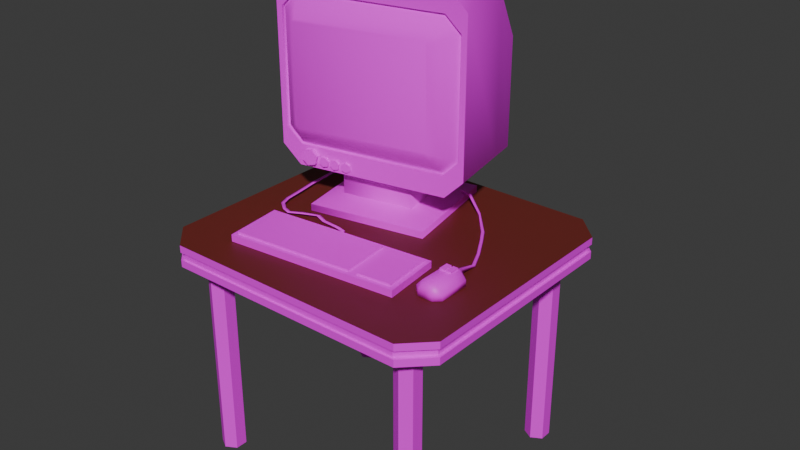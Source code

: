 # Source: CRT.blend  (saved by Blender 4.3.34; exported with 4.5.12 LTS)
import bpy
from mathutils import Matrix  # noqa: F401  (used for matrix-valued properties, if any)

bpy.ops.wm.read_factory_settings(use_empty=True)
scene = bpy.context.scene
scene.name = 'Scene'

# ---- collections
col_collection = bpy.data.collections.new('Collection'); scene.collection.children.link(col_collection)

# ---- images (referenced by path relative to the original .blend; pixels are not part of the script)
import os
ASSET_DIR = os.environ.get("B2B_ASSET_DIR", "")  # directory of the original .blend (textures are referenced by path, not embedded)
HERE = os.path.dirname(os.path.abspath(__file__))  # packed textures are extracted next to this script under _unpacked/

def load_image(name, relpath, width, height, colorspace="sRGB"):
    """Load a texture the original file referenced (path relative to the .blend, or extracted next to this script)."""
    p = next((c for c in (os.path.join(HERE, relpath), os.path.join(ASSET_DIR, relpath)) if relpath and os.path.exists(c)), "")
    if p:
        img = bpy.data.images.load(p, check_existing=True)
        img.name = name
    else:  # same state as the original file: an image datablock whose file is absent (Cycles renders it pink)
        img = bpy.data.images.new(name, width, height)
        img.source = "FILE"
        img.filepath = "//" + (relpath or name)
    img.colorspace_settings.name = colorspace
    return img
img_metal_png = load_image('Metal.png', 'Textures/Metal.png', 1024, 1024, 'sRGB')
img_wood_paneling_png = load_image('Wood Paneling.png', 'Textures/Wood Paneling.png', 1024, 1024, 'sRGB')
img_crt_png = load_image('CRT.png', 'Textures/CRT.png', 1024, 1024, 'sRGB')
img_hellish_contract_png = load_image('HELLISH CONTRACt.png', 'Textures/HELLISH CONTRACt.png', 1024, 1024, 'sRGB')

# ---- materials (node trees are filled in below, after node groups)
mat_material = bpy.data.materials.new('Material')
mat_material.alpha_threshold = 0.0
mat_material.roughness = 0.5
mat_material.line_color = (0.0, 0.0, 0.0, 1.0)
mat_material_001 = bpy.data.materials.new('Material.001')
mat_material_002 = bpy.data.materials.new('Material.002')
mat_material_003 = bpy.data.materials.new('Material.003')
mat_screen = bpy.data.materials.new('Screen')

# ---- material node trees
mat_material.use_nodes = True; mat_material.node_tree.nodes.clear()
_N = mat_material.node_tree.nodes; _L = mat_material.node_tree.links
n0 = _N.new('ShaderNodeOutputMaterial'); n0.name = 'Material Output'; n0.location = (300, 300)
n1 = _N.new('ShaderNodeBsdfPrincipled'); n1.name = 'Principled BSDF'; n1.location = (10, 300)
n1.inputs[3].default_value = 1.45
n2 = _N.new('ShaderNodeTexImage'); n2.name = 'Image Texture'; n2.location = (-280, 280)
n2.image = img_metal_png
_L.new(n1.outputs[0], n0.inputs[0])
_L.new(n2.outputs[0], n1.inputs[0])
n0.is_active_output = True
mat_material_001.use_nodes = True; mat_material_001.node_tree.nodes.clear()
_N = mat_material_001.node_tree.nodes; _L = mat_material_001.node_tree.links
n0 = _N.new('ShaderNodeBsdfPrincipled'); n0.name = 'Principled BSDF'; n0.location = (10, 300)
n1 = _N.new('ShaderNodeOutputMaterial'); n1.name = 'Material Output'; n1.location = (300, 300)
n2 = _N.new('ShaderNodeTexImage'); n2.name = 'Image Texture'; n2.location = (-280, 280)
n2.image = img_wood_paneling_png
_L.new(n0.outputs[0], n1.inputs[0])
_L.new(n2.outputs[0], n0.inputs[0])
n1.is_active_output = True
mat_material_002.use_nodes = True; mat_material_002.node_tree.nodes.clear()
_N = mat_material_002.node_tree.nodes; _L = mat_material_002.node_tree.links
n0 = _N.new('ShaderNodeBsdfPrincipled'); n0.name = 'Principled BSDF'; n0.location = (10, 300)
n0.inputs[0].default_value = (0.1504, 0.02147, 0.01475, 1.0)
n1 = _N.new('ShaderNodeOutputMaterial'); n1.name = 'Material Output'; n1.location = (300, 300)
_L.new(n0.outputs[0], n1.inputs[0])
n1.is_active_output = True
mat_material_003.use_nodes = True; mat_material_003.node_tree.nodes.clear()
_N = mat_material_003.node_tree.nodes; _L = mat_material_003.node_tree.links
n0 = _N.new('ShaderNodeBsdfPrincipled'); n0.name = 'Principled BSDF'; n0.location = (10, 300)
n1 = _N.new('ShaderNodeOutputMaterial'); n1.name = 'Material Output'; n1.location = (300, 300)
n2 = _N.new('ShaderNodeTexImage'); n2.name = 'Image Texture'; n2.location = (-280, 280)
n2.image = img_crt_png
_L.new(n0.outputs[0], n1.inputs[0])
_L.new(n2.outputs[0], n0.inputs[0])
n1.is_active_output = True
mat_screen.use_nodes = True; mat_screen.node_tree.nodes.clear()
_N = mat_screen.node_tree.nodes; _L = mat_screen.node_tree.links
n0 = _N.new('ShaderNodeBsdfPrincipled'); n0.name = 'Principled BSDF'; n0.location = (10, 300)
n0.inputs[2].default_value = 1.0
n1 = _N.new('ShaderNodeOutputMaterial'); n1.name = 'Material Output'; n1.location = (300, 300)
n2 = _N.new('ShaderNodeTexImage'); n2.name = 'Image Texture'; n2.location = (-280, 280)
n2.image = img_hellish_contract_png
_L.new(n0.outputs[0], n1.inputs[0])
_L.new(n2.outputs[0], n0.inputs[0])
n1.is_active_output = True

# ---- world
world_world = bpy.data.worlds.new('World'); scene.world = world_world
world_world.use_nodes = True; world_world.node_tree.nodes.clear()
_N = world_world.node_tree.nodes; _L = world_world.node_tree.links
n0 = _N.new('ShaderNodeOutputWorld'); n0.name = 'World Output'; n0.location = (300, 300)
n1 = _N.new('ShaderNodeBackground'); n1.name = 'Background'; n1.location = (10, 300)
n1.inputs[0].default_value = (0.05088, 0.05088, 0.05088, 1.0)
_L.new(n1.outputs[0], n0.inputs[0])
n0.is_active_output = True
world_world.color = (0.05088, 0.05088, 0.05088)
world_world.sun_shadow_jitter_overblur = 0.0

# ---- meshes
me_cube = bpy.data.meshes.new('Cube')
me_cube.from_pydata([(1.094, 0.8135, 1.67), (0.9072, 1.0, 1.67), (0.9072, 1.0, 1.51), (1.094, 0.8135, 1.51), (0.9072, -1.0, 1.67), (1.094, -0.8135, 1.67), (1.094, -0.8135, 1.51), (0.9072, -1.0, 1.51), (1.094, -0.8135, 1.563), (1.094, -0.8135, 1.617), (0.9072, -1.0, 1.617), (0.9072, -1.0, 1.563), (1.094, 0.8135, 1.617), (1.094, 0.8135, 1.563), (0.9072, 1.0, 1.563), (0.9072, 1.0, 1.617), (1.072, -0.8019, 1.564), (1.072, -0.8019, 1.616), (0.8878, -0.9857, 1.616), (0.8878, -0.9857, 1.564), (1.072, 0.8019, 1.616), (1.072, 0.8019, 1.564), (0.8878, 0.9857, 1.564), (0.8878, 0.9857, 1.616), (0.0, 1.0, 1.51), (0.0, 1.0, 1.67), (0.0, 1.0, 1.563), (0.0, 1.0, 1.617), (0.0, 0.9857, 1.564), (0.0, 0.9857, 1.616), (0.0, -1.0, 1.67), (0.0, -1.0, 1.51), (0.0, -1.0, 1.563), (0.0, -1.0, 1.617), (0.0, -0.9857, 1.564), (0.0, -0.9857, 1.616), (0.8175, 0.8297, 1.528), (0.8175, 0.8297, -0.01037), (0.8151, -0.6694, -0.01037), (0.8151, -0.6694, 1.528), (0.8921, -0.7139, -0.01037), (0.8921, -0.7139, 1.528), (0.8921, -0.8028, -0.01037), (0.8921, -0.8028, 1.528), (0.8151, -0.8473, -0.01037), (0.8151, -0.8473, 1.528), (0.7381, -0.8028, -0.01037), (0.7381, -0.8028, 1.528), (0.7381, -0.7139, -0.01037), (0.7381, -0.7139, 1.528), (0.8945, 0.7852, -0.01037), (0.8945, 0.7852, 1.528), (0.8945, 0.6962, -0.01037), (0.8945, 0.6962, 1.528), (0.8175, 0.6518, -0.01037), (0.8175, 0.6518, 1.528), (0.7404, 0.6962, -0.01037), (0.7404, 0.6962, 1.528), (0.7404, 0.7852, -0.01037), (0.7404, 0.7852, 1.528)], [], [(12, 0, 5, 9), (27, 25, 1, 15), (9, 5, 4, 10), (13, 3, 2, 14), (13, 14, 22, 21), (8, 13, 21, 16), (0, 12, 15, 1), (15, 12, 20, 23), (6, 8, 11, 7), (27, 15, 23, 29), (24, 26, 14, 2), (3, 13, 8, 6), (20, 21, 22, 23), (16, 17, 18, 19), (28, 29, 23, 22), (21, 20, 17, 16), (12, 9, 17, 20), (11, 8, 16, 19), (32, 11, 19, 34), (9, 10, 18, 17), (14, 26, 28, 22), (10, 33, 35, 18), (19, 18, 35, 34), (7, 11, 32, 31), (10, 4, 30, 33), (4, 5, 0, 1), (30, 4, 1, 25), (2, 3, 6, 7), (24, 2, 7, 31), (51, 36, 59, 57, 55, 53), (38, 39, 41, 40), (54, 55, 57, 56), (40, 41, 43, 42), (37, 50, 52, 54, 56, 58), (52, 53, 55, 54), (42, 43, 45, 44), (58, 59, 36, 37), (50, 51, 53, 52), (44, 45, 47, 46), (41, 39, 49, 47, 45, 43), (37, 36, 51, 50), (46, 47, 49, 48), (56, 57, 59, 58), (48, 49, 39, 38), (38, 40, 42, 44, 46, 48)])
me_cube.polygons.foreach_set('material_index', [1, 1, 1, 1, 1, 1, 1, 1, 1, 1, 1, 1, 0, 0, 0, 0, 1, 1, 1, 1, 1, 1, 0, 1, 1, 2, 2, 1, 1, 1, 1, 1, 1, 1, 1, 1, 1, 1, 1, 1, 1, 1, 1, 1, 1])
_k = set([(0, 1), (0, 5), (1, 25), (2, 3), (2, 24), (3, 6), (4, 5), (4, 30), (6, 7), (7, 31), (8, 11), (8, 13), (9, 10), (9, 12), (10, 33), (11, 32), (12, 15), (13, 14), (14, 26), (15, 27), (16, 19), (16, 21), (17, 18), (17, 20), (18, 35), (19, 34), (20, 23), (21, 22), (22, 28), (23, 29)])
me_cube.attributes.new('sharp_edge', 'BOOLEAN', 'EDGE').data.foreach_set('value', [ (min(e.vertices), max(e.vertices)) in _k for e in me_cube.edges])
_uv = me_cube.uv_layers.new(name='UVMap')
_uv.uv.foreach_set('vector', [0.5417, 0.7733, 0.625, 0.7733, 0.625, 0.9767, 0.5417, 0.9767, 0.5417, 0.625, 0.625, 0.625, 0.625, 0.7349, 0.5417, 0.7349, 0.5417, 0.0, 0.625, 0.0, 0.625, 0.01507, 0.5417, 0.01507, 0.4583, 0.7733, 0.375, 0.7733, 0.375, 0.7349, 0.4583, 0.7349, 0.4583, 0.7733, 0.4583, 0.7349, 0.4583, 0.7349, 0.4583, 0.7733, 0.4583, 0.9767, 0.4583, 0.7733, 0.4583, 0.7733, 0.4583, 0.9767, 0.625, 0.7733, 0.5417, 0.7733, 0.5417, 0.7349, 0.625, 0.7349, 0.5417, 0.7349, 0.5417, 0.7733, 0.5417, 0.7733, 0.5417, 0.7349, 0.375, 0.0, 0.4583, 0.0, 0.4583, 0.01507, 0.375, 0.01507, 0.5417, 0.625, 0.5417, 0.7349, 0.5417, 0.7349, 0.5417, 0.625, 0.375, 0.625, 0.4583, 0.625, 0.4583, 0.7349, 0.375, 0.7349, 0.375, 0.7733, 0.4583, 0.7733, 0.4583, 0.9767, 0.375, 0.9767, 0.5417, 0.7733, 0.4583, 0.7733, 0.4583, 0.7349, 0.5417, 0.7349, 0.4583, 0.0, 0.5417, 0.0, 0.5417, 0.01507, 0.4583, 0.01507, 0.4583, 0.625, 0.5417, 0.625, 0.5417, 0.7349, 0.4583, 0.7349, 0.4583, 0.7733, 0.5417, 0.7733, 0.5417, 0.9767, 0.4583, 0.9767, 0.5417, 0.7733, 0.5417, 0.9767, 0.5417, 0.9767, 0.5417, 0.7733, 0.4583, 0.01507, 0.4583, 0.0, 0.4583, 0.0, 0.4583, 0.01507, 0.4583, 0.125, 0.4583, 0.01507, 0.4583, 0.01507, 0.4583, 0.125, 0.5417, 0.0, 0.5417, 0.01507, 0.5417, 0.01507, 0.5417, 0.0, 0.4583, 0.7349, 0.4583, 0.625, 0.4583, 0.625, 0.4583, 0.7349, 0.5417, 0.01507, 0.5417, 0.125, 0.5417, 0.125, 0.5417, 0.01507, 0.4583, 0.01507, 0.5417, 0.01507, 0.5417, 0.125, 0.4583, 0.125, 0.375, 0.01507, 0.4583, 0.01507, 0.4583, 0.125, 0.375, 0.125, 0.5417, 0.01507, 0.625, 0.01507, 0.625, 0.125, 0.5417, 0.125, 0.0, 0.0, 0.0, 0.0, 0.0, 0.0, 0.0, 0.0, 0.0, 0.0, 0.0, 0.0, 0.0, 0.0, 0.0, 0.0, 0.0, 0.0, 0.0, 0.0, 0.0, 0.0, 0.0, 0.0, 0.0, 0.0, 0.0, 0.0, 0.0, 0.0, 0.0, 0.0, 0.4578, 0.37, 0.25, 0.49, 0.04215, 0.37, 0.04215, 0.13, 0.25, 0.01, 0.4578, 0.13, 1.0, 0.5, 1.0, 1.0, 0.8333, 1.0, 0.8333, 0.5, 0.5, 0.5, 0.5, 1.0, 0.3333, 1.0, 0.3333, 0.5, 0.8333, 0.5, 0.8333, 1.0, 0.6667, 1.0, 0.6667, 0.5, 0.75, 0.49, 0.9578, 0.37, 0.9578, 0.13, 0.75, 0.01, 0.5422, 0.13, 0.5422, 0.37, 0.6667, 0.5, 0.6667, 1.0, 0.5, 1.0, 0.5, 0.5, 0.6667, 0.5, 0.6667, 1.0, 0.5, 1.0, 0.5, 0.5, 0.1667, 0.5, 0.1667, 1.0, -8.941e-08, 1.0, -8.941e-08, 0.5, 0.8333, 0.5, 0.8333, 1.0, 0.6667, 1.0, 0.6667, 0.5, 0.5, 0.5, 0.5, 1.0, 0.3333, 1.0, 0.3333, 0.5, 0.4578, 0.37, 0.25, 0.49, 0.04215, 0.37, 0.04215, 0.13, 0.25, 0.01, 0.4578, 0.13, 1.0, 0.5, 1.0, 1.0, 0.8333, 1.0, 0.8333, 0.5, 0.3333, 0.5, 0.3333, 1.0, 0.1667, 1.0, 0.1667, 0.5, 0.3333, 0.5, 0.3333, 1.0, 0.1667, 1.0, 0.1667, 0.5, 0.1667, 0.5, 0.1667, 1.0, -8.941e-08, 1.0, -8.941e-08, 0.5, 0.75, 0.49, 0.9578, 0.37, 0.9578, 0.13, 0.75, 0.01, 0.5422, 0.13, 0.5422, 0.37])
me_cube.materials.append(mat_material)
me_cube.materials.append(mat_material_001)
me_cube.materials.append(mat_material_002)
me_cube.use_mirror_vertex_groups = False
me_cube.update()
me_cube_001 = bpy.data.meshes.new('Cube.001')
me_cube_001.from_pydata([(-0.3822, 0.2216, 1.969), (-0.7453, 0.8413, 2.118), (-0.67, 1.196, 2.747), (-0.06772, 0.2812, 1.969), (0.04344, 0.9908, 2.118), (-0.1563, 1.293, 2.747), (-0.4388, 0.52, 1.969), (-0.1243, 0.5796, 1.969), (-0.4388, 0.52, 1.912), (-0.3822, 0.2216, 1.912), (-0.06772, 0.2812, 1.912), (-0.1243, 0.5796, 1.912), (-0.5596, 0.5977, 1.912), (-0.4662, 0.105, 1.912), (0.05309, 0.2034, 1.912), (-0.0403, 0.6962, 1.912), (-0.5596, 0.5977, 1.78), (-0.4662, 0.105, 1.78), (0.05309, 0.2034, 1.78), (-0.0403, 0.6962, 1.78), (-0.757, 0.7248, 1.723), (-0.6034, -0.08545, 1.723), (0.2505, 0.07639, 1.723), (0.09692, 0.8866, 1.723), (-0.757, 0.7248, 1.672), (-0.6034, -0.08545, 1.672), (0.2505, 0.07639, 1.672), (0.09692, 0.8866, 1.672), (-0.7151, -0.03611, 3.183), (-0.8242, -0.05679, 3.072), (0.4455, 0.1838, 3.072), (0.3364, 0.1632, 3.183), (-0.9912, 0.6099, 2.881), (-0.8591, 0.6349, 3.015), (0.2249, 0.8404, 3.015), (0.357, 0.8654, 2.881), (-0.8591, 0.6349, 1.969), (-0.9912, 0.6099, 2.103), (-0.7995, 0.6808, 1.997), (-0.8242, -0.05679, 2.235), (-0.7405, 0.008816, 1.969), (-0.7151, -0.03611, 2.124), (0.3435, 0.2143, 1.969), (0.4455, 0.1838, 2.235), (0.3364, 0.1632, 2.124), (0.357, 0.8654, 2.103), (0.2249, 0.8404, 1.969), (0.1525, 0.8613, 1.997), (-0.7314, -0.0392, 1.969), (-0.8635, -0.06423, 2.103), (0.4847, 0.1913, 2.103), (0.3526, 0.1662, 1.969), (0.3526, 0.1662, 3.341), (0.4847, 0.1913, 3.207), (-0.8635, -0.06423, 3.207), (-0.7314, -0.0392, 3.341), (-0.6571, -0.122, 2.281), (-0.6762, -0.1256, 2.3), (0.286, 0.05675, 2.3), (0.267, 0.05314, 2.281), (0.267, 0.05314, 3.027), (0.286, 0.05675, 3.007), (-0.6762, -0.1256, 3.007), (-0.6571, -0.122, 3.027), (-0.7208, -0.006033, 2.124), (-0.8299, -0.02671, 2.235), (0.4398, 0.2139, 2.235), (0.3307, 0.1932, 2.124), (0.3307, 0.1932, 3.183), (0.4398, 0.2139, 3.072), (-0.8299, -0.02671, 3.072), (-0.7208, -0.006033, 3.183), (-0.7007, -0.04954, 2.173), (-0.7808, -0.06355, 2.256), (0.3906, 0.1585, 2.256), (0.3103, 0.1432, 2.174), (0.3103, 0.1432, 3.133), (0.3913, 0.1574, 3.052), (-0.7808, -0.06355, 3.051), (-0.7007, -0.04954, 3.134), (-0.6795, -0.08819, 2.226), (-0.7295, -0.09651, 2.277), (0.3394, 0.1061, 2.277), (0.2891, 0.09654, 2.226), (0.2891, 0.09654, 3.081), (0.3401, 0.105, 3.03), (-0.7295, -0.09651, 3.03), (-0.6795, -0.08819, 3.081), (-0.1563, 1.293, 2.225), (-0.67, 1.196, 2.225), (0.04732, 0.9703, 2.144), (-0.7414, 0.8208, 2.144), (-0.7956, 0.6603, 2.022), (0.1564, 0.8408, 2.022), (-0.5215, -0.01832, 2.066), (-0.5405, 0.05228, 2.066), (-0.6451, 0.06133, 2.107), (-0.6146, -0.05236, 2.107), (-0.6049, 0.07211, 2.065), (-0.5744, -0.04159, 2.065), (-0.6196, 0.06816, 2.008), (-0.5892, -0.04554, 2.008), (-0.6745, 0.05345, 1.993), (-0.6441, -0.06025, 1.993), (-0.7147, 0.04268, 2.035), (-0.6843, -0.07102, 2.035), (-0.7, 0.04662, 2.092), (-0.6696, -0.06708, 2.092), (-0.5155, 0.05897, 2.04), (-0.4966, -0.01163, 2.04), (-0.5246, 0.05652, 2.005), (-0.5057, -0.01408, 2.005), (-0.5587, 0.04739, 1.996), (-0.5398, -0.02321, 1.996), (-0.5837, 0.0407, 2.021), (-0.5648, -0.0299, 2.021), (-0.5746, 0.04315, 2.057), (-0.5556, -0.02746, 2.057), (-0.4408, -0.001846, 2.061), (-0.4597, 0.06876, 2.061), (-0.4348, 0.07544, 2.036), (-0.4158, 0.004842, 2.036), (-0.4439, 0.073, 2.0), (-0.425, 0.002394, 2.0), (-0.478, 0.06386, 1.991), (-0.4591, -0.006743, 1.991), (-0.503, 0.05717, 2.017), (-0.484, -0.01343, 2.017), (-0.4938, 0.05962, 2.052), (-0.4749, -0.01098, 2.052), (-0.3665, 0.01224, 2.059), (-0.3868, 0.0824, 2.062), (-0.3557, 0.09197, 2.045), (-0.3353, 0.0218, 2.043), (-0.3542, 0.0936, 2.009), (-0.3338, 0.02343, 2.006), (-0.3838, 0.08565, 1.989), (-0.3634, 0.01549, 1.987), (-0.4149, 0.07609, 2.005), (-0.3945, 0.00592, 2.003), (-0.4164, 0.07446, 2.042), (-0.3961, 0.004294, 2.04), (-0.4223, 0.4327, 1.969), (-0.1077, 0.4924, 1.969), (-0.4223, 0.4327, 1.912), (-0.1077, 0.4924, 1.912), (-0.5323, 0.4537, 1.912), (-0.013, 0.5521, 1.912), (-0.5323, 0.4537, 1.78), (-0.013, 0.5521, 1.78), (-0.7121, 0.4879, 1.723), (0.1418, 0.6497, 1.723), (-0.7121, 0.4879, 1.672), (0.1418, 0.6497, 1.672), (-0.8244, 0.4519, 1.969), (-0.9539, 0.4128, 2.103), (0.2622, 0.6433, 3.341), (0.3943, 0.6683, 3.207), (-0.8218, 0.4378, 3.341), (-0.9539, 0.4128, 3.207), (0.2596, 0.6573, 1.969), (0.3943, 0.6683, 2.103), (-0.6846, -0.7474, 1.672), (0.5826, -0.6267, 1.672), (-0.7297, -0.3128, 1.672), (0.5374, -0.1921, 1.672), (-0.7297, -0.3128, 1.723), (-0.6846, -0.7474, 1.723), (0.5826, -0.6267, 1.723), (0.5374, -0.1921, 1.723), (0.2683, -0.6566, 1.672), (0.2232, -0.222, 1.672), (0.2683, -0.6566, 1.723), (0.2232, -0.222, 1.723), (0.2584, -0.2509, 1.723), (0.5088, -0.227, 1.723), (0.5473, -0.5978, 1.723), (0.2969, -0.6217, 1.723), (-0.6945, -0.3416, 1.723), (0.1945, -0.257, 1.723), (0.233, -0.6278, 1.723), (-0.656, -0.7124, 1.723), (0.5088, -0.227, 1.739), (0.2584, -0.2509, 1.739), (0.2969, -0.6217, 1.739), (0.5473, -0.5978, 1.739), (0.1945, -0.257, 1.739), (-0.6945, -0.3416, 1.739), (-0.656, -0.7124, 1.739), (0.233, -0.6278, 1.739), (0.6828, -0.5066, 1.713), (0.6356, -0.4638, 1.713), (0.6828, -0.1903, 1.713), (0.6356, -0.2331, 1.713), (0.7899, -0.5066, 1.713), (0.837, -0.4638, 1.713), (0.7899, -0.1903, 1.713), (0.837, -0.2331, 1.713), (0.771, -0.5066, 1.74), (0.7867, -0.4638, 1.768), (0.771, -0.1903, 1.74), (0.7867, -0.2331, 1.768), (0.7017, -0.5066, 1.74), (0.686, -0.4638, 1.768), (0.7017, -0.1903, 1.74), (0.686, -0.2331, 1.768), (0.7363, -0.1903, 1.713), (0.7363, -0.5066, 1.713), (0.7363, -0.4638, 1.768), (0.7363, -0.5066, 1.74), (0.7363, -0.2331, 1.768), (0.7363, -0.1903, 1.74), (0.686, -0.3167, 1.768), (0.6356, -0.3167, 1.713), (0.837, -0.3167, 1.713), (0.7867, -0.3167, 1.768), (0.7363, -0.3167, 1.768), (0.7298, -0.3102, 1.768), (0.7298, -0.2396, 1.768), (0.6925, -0.2396, 1.768), (0.6925, -0.3102, 1.768), (0.7802, -0.3102, 1.768), (0.7802, -0.2396, 1.768), (0.7429, -0.2396, 1.768), (0.7429, -0.3102, 1.768), (0.7298, -0.2396, 1.781), (0.7298, -0.3102, 1.781), (0.6925, -0.3102, 1.781), (0.6925, -0.2396, 1.781), (0.7802, -0.2396, 1.781), (0.7802, -0.3102, 1.781), (0.7429, -0.3102, 1.781), (0.7429, -0.2396, 1.781), (0.7363, -0.1642, 1.708), (0.757, -0.1642, 1.708), (0.7497, -0.1642, 1.726), (0.7363, -0.1642, 1.726), (0.7229, -0.1642, 1.726), (0.7156, -0.1642, 1.708), (0.7253, -0.007614, 1.67), (0.7375, -5.709e-05, 1.67), (0.7332, -0.002725, 1.682), (0.7253, -0.007614, 1.682), (0.7174, -0.0125, 1.682), (0.7131, -0.01517, 1.67), (0.6591, 0.1359, 1.668), (0.6701, 0.1427, 1.668), (0.6662, 0.1403, 1.679), (0.6591, 0.1359, 1.679), (0.652, 0.1315, 1.679), (0.6481, 0.1291, 1.668), (0.569, 0.2938, 1.67), (0.5802, 0.3007, 1.67), (0.5763, 0.2983, 1.682), (0.569, 0.2938, 1.682), (0.5618, 0.2893, 1.682), (0.5578, 0.2869, 1.67), (0.5023, 0.4015, 1.671), (0.514, 0.4087, 1.671), (0.5099, 0.4062, 1.683), (0.5023, 0.4015, 1.683), (0.4948, 0.3968, 1.683), (0.4907, 0.3943, 1.671), (0.3319, 0.6008, 1.671), (0.3306, 0.615, 1.671), (0.3311, 0.61, 1.683), (0.3319, 0.6008, 1.683), (0.3328, 0.5916, 1.683), (0.3332, 0.5866, 1.671), (0.1667, 0.7067, 1.736), (0.17, 0.7191, 1.736), (0.1688, 0.7147, 1.747), (0.1667, 0.7067, 1.747), (0.1645, 0.6986, 1.747), (0.1634, 0.6942, 1.736), (-0.1866, 0.7802, 1.717), (-0.1837, 0.7915, 1.717), (-0.1847, 0.7875, 1.727), (-0.1866, 0.7802, 1.727), (-0.1886, 0.773, 1.727), (-0.1896, 0.769, 1.717), (-0.208, -0.2631, 1.691), (-0.145, -0.2571, 1.691), (-0.145, -0.2571, 1.705), (-0.208, -0.2631, 1.705), (-0.166, -0.2392, 1.695), (-0.1908, -0.2416, 1.695), (-0.1908, -0.2416, 1.701), (-0.166, -0.2392, 1.701), (-0.183, -0.202, 1.695), (-0.1952, -0.2238, 1.695), (-0.1952, -0.2238, 1.701), (-0.183, -0.202, 1.701), (-0.2538, -0.184, 1.695), (-0.266, -0.2057, 1.695), (-0.266, -0.2057, 1.701), (-0.2538, -0.184, 1.701), (-0.3807, -0.1747, 1.695), (-0.3929, -0.1965, 1.695), (-0.3929, -0.1965, 1.701), (-0.3807, -0.1747, 1.701), (-0.467, -0.1381, 1.695), (-0.4792, -0.1598, 1.695), (-0.4792, -0.1598, 1.701), (-0.467, -0.1381, 1.701), (-0.5911, -0.1798, 1.695), (-0.5805, -0.2023, 1.695), (-0.5805, -0.2023, 1.701), (-0.5911, -0.1798, 1.701), (-0.6646, -0.2251, 1.695), (-0.6675, -0.2499, 1.695), (-0.6675, -0.2499, 1.701), (-0.6646, -0.2251, 1.701), (-0.7239, -0.2068, 1.695), (-0.7316, -0.2305, 1.695), (-0.7316, -0.2305, 1.701), (-0.7239, -0.2068, 1.701), (-0.7884, -0.1565, 1.695), (-0.808, -0.1718, 1.695), (-0.808, -0.1718, 1.701), (-0.7884, -0.1565, 1.701), (-0.8141, -0.08586, 1.695), (-0.8383, -0.09209, 1.695), (-0.8383, -0.09209, 1.701), (-0.8141, -0.08586, 1.701), (-0.8324, 0.05419, 1.695), (-0.8566, 0.04796, 1.695), (-0.8566, 0.04796, 1.701), (-0.8324, 0.05419, 1.701), (-0.8556, 0.2031, 1.695), (-0.8805, 0.2045, 1.695), (-0.8805, 0.2045, 1.701), (-0.8556, 0.2031, 1.701), (-0.8718, 0.4312, 1.695), (-0.8967, 0.4326, 1.695), (-0.8967, 0.4326, 1.701), (-0.8718, 0.4312, 1.701), (-0.8214, 0.6563, 1.695), (-0.8456, 0.6624, 1.695), (-0.8456, 0.6624, 1.701), (-0.8214, 0.6563, 1.701), (-0.745, 0.749, 1.695), (-0.764, 0.7651, 1.695), (-0.764, 0.7651, 1.701), (-0.745, 0.749, 1.701), (-0.6115, 0.7708, 1.695), (-0.6183, 0.7948, 1.695), (-0.6183, 0.7948, 1.701), (-0.6115, 0.7708, 1.701), (0.6828, -0.5066, 1.668), (0.6356, -0.4638, 1.668), (0.6828, -0.1903, 1.668), (0.6356, -0.2331, 1.668), (0.7899, -0.5066, 1.668), (0.837, -0.4638, 1.668), (0.7899, -0.1903, 1.668), (0.837, -0.2331, 1.668), (0.7363, -0.1903, 1.668), (0.7363, -0.2331, 1.668), (0.7363, -0.4638, 1.668), (0.7363, -0.5066, 1.668), (0.6356, -0.3167, 1.668), (0.837, -0.3167, 1.668), (0.7363, -0.3167, 1.668)], [], [(88, 5, 35, 45), (89, 2, 5, 88), (5, 2, 33, 34), (156, 158, 55, 52), (143, 3, 10, 145), (161, 157, 53, 50), (89, 37, 32, 2), (7, 6, 36, 46), (142, 0, 40, 154), (44, 43, 66, 67), (4, 47, 93, 90), (143, 7, 46, 160), (0, 3, 42, 51, 48, 40), (8, 11, 15, 12), (142, 6, 8, 144), (6, 7, 11, 8), (3, 0, 9, 10), (14, 13, 17, 18), (10, 9, 13, 14), (145, 10, 14, 147), (144, 8, 12, 146), (149, 18, 22, 151), (147, 14, 18, 149), (146, 12, 16, 148), (12, 15, 19, 16), (20, 23, 27, 24), (148, 16, 20, 150), (16, 19, 23, 20), (18, 17, 21, 22), (152, 153, 26, 25), (22, 21, 25, 26), (151, 22, 26, 153), (150, 20, 24, 152), (32, 33, 2), (34, 35, 5), (36, 37, 89), (49, 40, 48), (42, 50, 51), (45, 46, 88), (154, 40, 49, 155), (156, 52, 53, 157), (158, 33, 32, 159), (160, 46, 45, 161), (155, 159, 32, 37), (41, 39, 49, 48), (43, 44, 51, 50), (31, 30, 53, 52), (29, 28, 55, 54), (39, 29, 54, 49), (44, 41, 48, 51), (30, 43, 50, 53), (28, 31, 52, 55), (59, 58, 61, 60, 63, 62, 57, 56), (43, 30, 69, 66), (29, 39, 65, 70), (30, 31, 68, 69), (39, 41, 64, 65), (31, 28, 71, 68), (41, 44, 67, 64), (28, 29, 70, 71), (72, 73, 65, 64), (74, 75, 67, 66), (76, 77, 69, 68), (78, 79, 71, 70), (73, 78, 70, 65), (75, 72, 64, 67), (77, 74, 66, 69), (79, 76, 68, 71), (80, 81, 73, 72), (82, 83, 75, 74), (84, 85, 77, 76), (86, 87, 79, 78), (81, 86, 78, 73), (83, 80, 72, 75), (85, 82, 74, 77), (87, 84, 76, 79), (56, 57, 81, 80), (58, 59, 83, 82), (60, 61, 85, 84), (62, 63, 87, 86), (57, 62, 86, 81), (59, 56, 80, 83), (61, 58, 82, 85), (63, 60, 84, 87), (4, 1, 89, 88), (1, 38, 36, 89), (47, 4, 88, 46), (38, 47, 46, 36), (91, 90, 93, 92), (1, 4, 90, 91), (47, 38, 92, 93), (38, 1, 91, 92), (124, 125, 127, 126), (109, 94, 117, 115, 113, 111), (96, 97, 99, 98), (119, 120, 122, 124, 126, 128), (112, 113, 115, 114), (98, 99, 101, 100), (95, 108, 110, 112, 114, 116), (110, 111, 113, 112), (100, 101, 103, 102), (116, 117, 94, 95), (108, 109, 111, 110), (102, 103, 105, 104), (99, 97, 107, 105, 103, 101), (95, 94, 109, 108), (104, 105, 107, 106), (121, 118, 129, 127, 125, 123), (114, 115, 117, 116), (106, 107, 97, 96), (96, 98, 100, 102, 104, 106), (122, 123, 125, 124), (128, 129, 118, 119), (120, 121, 123, 122), (119, 118, 121, 120), (126, 127, 129, 128), (136, 137, 139, 138), (131, 132, 134, 136, 138, 140), (133, 130, 141, 139, 137, 135), (134, 135, 137, 136), (140, 141, 130, 131), (132, 133, 135, 134), (131, 130, 133, 132), (138, 139, 141, 140), (49, 54, 159, 155), (42, 160, 161, 50), (55, 158, 159, 54), (34, 156, 157, 35), (36, 154, 155, 37), (21, 150, 152, 25), (23, 151, 153, 27), (24, 27, 153, 152), (17, 148, 150, 21), (13, 146, 148, 17), (15, 147, 149, 19), (19, 149, 151, 23), (9, 144, 146, 13), (11, 145, 147, 15), (0, 142, 144, 9), (3, 143, 160, 42), (6, 142, 154, 36), (45, 35, 157, 161), (7, 143, 145, 11), (34, 33, 158, 156), (171, 165, 163, 170), (176, 185, 184, 177), (165, 169, 168, 163), (162, 167, 166, 164), (171, 173, 169, 165), (170, 172, 167, 162), (163, 168, 172, 170), (282, 285, 288, 283), (181, 188, 187, 178), (164, 171, 170, 162), (173, 174, 175, 169), (169, 175, 176, 168), (168, 176, 177, 172), (172, 177, 174, 173), (166, 178, 179, 173), (173, 179, 180, 172), (172, 180, 181, 167), (167, 181, 178, 166), (183, 184, 185, 182), (187, 188, 189, 186), (177, 184, 183, 174), (179, 186, 189, 180), (178, 187, 186, 179), (175, 182, 185, 176), (180, 189, 188, 181), (174, 183, 182, 175), (214, 197, 201, 215), (207, 194, 198, 209), (222, 223, 232, 229), (192, 204, 237, 238), (190, 191, 350, 349), (194, 207, 360, 353), (207, 190, 349, 360), (195, 199, 198, 194), (201, 197, 196, 200), (208, 203, 202, 209), (210, 201, 200, 211), (203, 191, 190, 202), (193, 205, 204, 192), (212, 205, 193, 213), (205, 210, 211, 204), (199, 208, 209, 198), (193, 192, 351, 352), (195, 194, 353, 354), (214, 195, 354, 362), (196, 206, 233, 234), (220, 217, 226, 227), (190, 207, 209, 202), (199, 215, 216, 208), (196, 197, 356, 355), (203, 212, 213, 191), (197, 214, 362, 356), (208, 216, 212, 203), (195, 214, 215, 199), (216, 210, 218, 217), (210, 205, 219, 218), (205, 212, 220, 219), (212, 216, 217, 220), (215, 201, 222, 221), (201, 210, 223, 222), (210, 216, 224, 223), (216, 215, 221, 224), (226, 225, 228, 227), (230, 229, 232, 231), (221, 222, 229, 230), (218, 219, 228, 225), (223, 224, 231, 232), (217, 218, 225, 226), (224, 221, 230, 231), (219, 220, 227, 228), (238, 237, 243, 244), (236, 235, 241, 242), (204, 211, 236, 237), (206, 192, 238, 233), (211, 200, 235, 236), (200, 196, 234, 235), (243, 242, 248, 249), (239, 244, 250, 245), (235, 234, 240, 241), (233, 238, 244, 239), (237, 236, 242, 243), (234, 233, 239, 240), (247, 246, 252, 253), (250, 249, 255, 256), (240, 239, 245, 246), (242, 241, 247, 248), (244, 243, 249, 250), (241, 240, 246, 247), (252, 251, 257, 258), (255, 254, 260, 261), (245, 250, 256, 251), (249, 248, 254, 255), (246, 245, 251, 252), (248, 247, 253, 254), (257, 262, 268, 263), (259, 258, 264, 265), (254, 253, 259, 260), (256, 255, 261, 262), (253, 252, 258, 259), (251, 256, 262, 257), (266, 265, 271, 272), (264, 263, 269, 270), (261, 260, 266, 267), (258, 257, 263, 264), (260, 259, 265, 266), (262, 261, 267, 268), (273, 272, 278, 279), (269, 274, 280, 275), (268, 267, 273, 274), (265, 264, 270, 271), (263, 268, 274, 269), (267, 266, 272, 273), (275, 280, 279, 278), (276, 275, 278, 277), (270, 269, 275, 276), (272, 271, 277, 278), (274, 273, 279, 280), (271, 270, 276, 277), (164, 281, 282, 171), (171, 282, 283, 173), (173, 283, 284, 166), (166, 284, 281, 164), (286, 290, 289, 285), (281, 286, 285, 282), (283, 288, 287, 284), (284, 287, 286, 281), (292, 296, 295, 291), (288, 292, 291, 287), (287, 291, 290, 286), (285, 289, 292, 288), (293, 297, 300, 296), (291, 295, 294, 290), (289, 293, 296, 292), (290, 294, 293, 289), (300, 304, 303, 299), (294, 298, 297, 293), (296, 300, 299, 295), (295, 299, 298, 294), (303, 307, 306, 302), (299, 303, 302, 298), (297, 301, 304, 300), (298, 302, 301, 297), (305, 309, 312, 308), (301, 305, 308, 304), (302, 306, 305, 301), (304, 308, 307, 303), (312, 316, 315, 311), (306, 310, 309, 305), (308, 312, 311, 307), (307, 311, 310, 306), (313, 317, 320, 316), (311, 315, 314, 310), (309, 313, 316, 312), (310, 314, 313, 309), (317, 321, 324, 320), (314, 318, 317, 313), (316, 320, 319, 315), (315, 319, 318, 314), (324, 328, 327, 323), (318, 322, 321, 317), (320, 324, 323, 319), (319, 323, 322, 318), (325, 329, 332, 328), (323, 327, 326, 322), (321, 325, 328, 324), (322, 326, 325, 321), (330, 334, 333, 329), (326, 330, 329, 325), (328, 332, 331, 327), (327, 331, 330, 326), (336, 340, 339, 335), (332, 336, 335, 331), (331, 335, 334, 330), (329, 333, 336, 332), (337, 341, 344, 340), (335, 339, 338, 334), (333, 337, 340, 336), (334, 338, 337, 333), (344, 348, 347, 343), (338, 342, 341, 337), (340, 344, 343, 339), (339, 343, 342, 338), (346, 347, 348, 345), (343, 347, 346, 342), (341, 345, 348, 344), (342, 346, 345, 341), (363, 358, 356, 362), (357, 355, 356, 358), (359, 354, 353, 360), (350, 359, 360, 349), (351, 357, 358, 352), (361, 352, 358, 363), (350, 361, 363, 359), (359, 363, 362, 354), (213, 193, 352, 361), (192, 206, 357, 351), (206, 196, 355, 357), (191, 213, 361, 350)])
me_cube_001.polygons.foreach_set('use_smooth', [1, 1, 1, 1, 1, 1, 1, 1, 1, 1, 1, 1, 1, 1, 1, 1, 1, 1, 1, 1, 1, 1, 1, 1, 1, 1, 1, 1, 1, 1, 1, 1, 1, 1, 1, 1, 1, 1, 1, 1, 1, 1, 1, 1, 1, 1, 1, 1, 1, 1, 1, 1, 1, 1, 1, 1, 1, 1, 1, 1, 1, 1, 1, 1, 1, 1, 1, 1, 1, 1, 1, 1, 1, 1, 1, 1, 1, 1, 1, 1, 1, 1, 1, 1, 1, 1, 1, 1, 1, 1, 1, 1, 0, 0, 0, 0, 0, 0, 0, 0, 0, 0, 0, 0, 0, 0, 0, 0, 0, 0, 0, 0, 0, 0, 0, 0, 0, 0, 0, 0, 0, 0, 0, 0, 1, 1, 1, 1, 1, 1, 1, 1, 1, 1, 1, 1, 1, 1, 1, 1, 1, 1, 1, 1, 1, 1, 1, 1, 1, 1, 1, 1, 1, 1, 1, 1, 1, 1, 1, 1, 1, 1, 1, 1, 1, 1, 1, 1, 1, 1, 1, 1, 1, 1, 1, 1, 1, 1, 1, 1, 1, 1, 1, 1, 1, 1, 1, 1, 1, 1, 1, 1, 1, 1, 1, 1, 1, 1, 1, 1, 1, 1, 1, 1, 1, 1, 1, 1, 1, 1, 1, 1, 1, 1, 1, 1, 1, 1, 1, 1, 1, 1, 1, 1, 1, 1, 1, 1, 1, 1, 1, 1, 1, 1, 1, 1, 1, 1, 1, 1, 1, 1, 1, 1, 1, 1, 1, 1, 1, 1, 1, 1, 1, 1, 1, 1, 1, 1, 1, 1, 1, 1, 1, 1, 1, 1, 1, 1, 1, 1, 1, 1, 1, 1, 1, 1, 1, 1, 1, 1, 1, 1, 1, 1, 1, 1, 1, 1, 1, 1, 1, 1, 1, 1, 1, 1, 1, 1, 1, 1, 1, 1, 1, 1, 1, 1, 1, 1, 1, 1, 1, 1, 1, 1, 1, 1, 1, 1, 1, 1, 1, 1, 1, 1, 1, 1, 1, 1, 1, 1, 1, 1, 1, 1, 1, 1, 1, 1, 1, 1, 1, 1])
me_cube_001.polygons.foreach_set('material_index', [0, 0, 0, 0, 0, 0, 0, 0, 0, 0, 0, 0, 0, 0, 0, 0, 0, 0, 0, 0, 0, 0, 0, 0, 0, 0, 0, 0, 0, 0, 0, 0, 0, 0, 0, 0, 0, 0, 0, 0, 0, 0, 0, 0, 0, 0, 0, 0, 0, 0, 0, 0, 1, 0, 0, 0, 0, 0, 0, 0, 1, 1, 1, 1, 1, 1, 1, 1, 1, 1, 1, 1, 1, 1, 1, 1, 1, 1, 1, 1, 1, 1, 1, 1, 0, 0, 0, 0, 0, 0, 0, 0, 0, 0, 0, 0, 0, 0, 0, 0, 0, 0, 0, 0, 0, 0, 0, 0, 0, 0, 0, 0, 0, 0, 0, 0, 0, 0, 0, 0, 0, 0, 0, 0, 0, 0, 0, 0, 0, 0, 0, 0, 0, 0, 0, 0, 0, 0, 0, 0, 0, 0, 0, 0, 0, 0, 0, 0, 0, 0, 0, 0, 0, 0, 0, 0, 0, 0, 0, 0, 0, 0, 0, 0, 0, 0, 0, 0, 0, 0, 0, 0, 0, 0, 0, 0, 0, 0, 0, 0, 0, 0, 0, 0, 0, 0, 0, 0, 0, 0, 0, 0, 0, 0, 0, 0, 0, 0, 0, 0, 0, 0, 0, 0, 0, 0, 0, 0, 0, 0, 0, 0, 0, 0, 0, 0, 0, 0, 0, 0, 0, 0, 0, 0, 0, 0, 0, 0, 0, 0, 0, 0, 0, 0, 0, 0, 0, 0, 0, 0, 0, 0, 0, 0, 0, 0, 0, 0, 0, 0, 0, 0, 0, 0, 0, 0, 0, 0, 0, 0, 0, 0, 0, 0, 0, 0, 0, 0, 0, 0, 0, 0, 0, 0, 0, 0, 0, 0, 0, 0, 0, 0, 0, 0, 0, 0, 0, 0, 0, 0, 0, 0, 0, 0, 0, 0, 0, 0, 0, 0, 0, 0, 0, 0, 0, 0, 0, 0, 0, 0, 0, 0, 0, 0, 0, 0, 0, 0, 0, 0, 0, 0, 0, 0, 0, 0, 0, 0, 0, 0, 0, 0, 0, 0, 0, 0, 0, 0, 0, 0, 0, 0])
_k = set([(0, 3), (0, 142), (1, 4), (1, 38), (1, 91), (2, 5), (2, 32), (2, 33), (2, 89), (3, 143), (4, 47), (4, 90), (5, 34), (5, 35), (5, 88), (6, 7), (6, 142), (7, 143), (8, 11), (8, 144), (9, 10), (9, 144), (10, 145), (11, 145), (12, 15), (12, 146), (13, 14), (13, 146), (14, 147), (15, 147), (16, 19), (16, 148), (17, 18), (17, 148), (18, 149), (19, 149), (20, 23), (20, 150), (21, 22), (21, 150), (22, 151), (23, 151), (24, 27), (24, 152), (25, 26), (25, 152), (26, 153), (27, 153), (28, 29), (28, 31), (29, 39), (30, 31), (30, 43), (32, 33), (32, 37), (33, 34), (34, 35), (35, 45), (36, 37), (36, 46), (36, 89), (37, 89), (38, 47), (38, 92), (39, 41), (41, 44), (43, 44), (45, 46), (45, 88), (46, 88), (47, 93), (48, 49), (48, 51), (49, 54), (50, 51), (50, 53), (52, 53), (52, 55), (54, 55), (64, 65), (64, 67), (65, 70), (66, 67), (66, 69), (68, 69), (68, 71), (70, 71), (88, 89), (90, 91), (90, 93), (91, 92), (92, 93), (162, 164), (162, 167), (162, 170), (163, 165), (163, 168), (163, 170), (164, 166), (164, 171), (165, 169), (165, 171), (166, 167), (166, 173), (166, 178), (167, 172), (167, 181), (168, 169), (168, 172), (168, 176), (169, 173), (169, 175), (170, 172), (171, 173), (172, 173), (172, 177), (172, 180), (173, 174), (173, 179), (174, 175), (174, 177), (174, 183), (175, 176), (175, 182), (176, 177), (176, 185), (177, 184), (178, 179), (178, 181), (178, 187), (179, 180), (179, 186), (180, 181), (180, 189), (181, 188), (182, 183), (182, 185), (183, 184), (184, 185), (186, 187), (186, 189), (187, 188), (188, 189), (217, 218), (217, 220), (217, 226), (218, 219), (218, 225), (219, 220), (219, 228), (220, 227), (221, 222), (221, 224), (221, 230), (222, 223), (222, 229), (223, 224), (223, 232), (224, 231), (225, 226), (225, 228), (226, 227), (227, 228), (229, 230), (229, 232), (230, 231), (231, 232)])
me_cube_001.attributes.new('sharp_edge', 'BOOLEAN', 'EDGE').data.foreach_set('value', [ (min(e.vertices), max(e.vertices)) in _k for e in me_cube_001.edges])
_uv = me_cube_001.uv_layers.new(name='UVMap')
_uv.uv.foreach_set('vector', [0.1449, 0.9093, 0.1448, 0.6601, 0.3873, 0.6, 0.3874, 0.9706, 0.4388, 0.8726, 0.4388, 0.6659, 0.6452, 0.6665, 0.6452, 0.8732, 0.3804, 0.7802, 0.3804, 0.5734, 0.5852, 0.4582, 0.5852, 0.8948, 0.709, 0.9265, 0.709, 0.7828, 0.7722, 0.7828, 0.7722, 0.9265, 0.2946, 0.8036, 0.2946, 0.8772, 0.275, 0.8772, 0.275, 0.8036, 0.4831, 0.9706, 0.4829, 0.4446, 0.7144, 0.4446, 0.7145, 0.9706, 0.5541, 0.7165, 0.4857, 0.7354, 0.4857, 0.6344, 0.5541, 0.6485, 0.4224, 0.7359, 0.4224, 0.6232, 0.4896, 0.4854, 0.4896, 0.8736, 0.3911, 0.6232, 0.3155, 0.6232, 0.2654, 0.4854, 0.4241, 0.4854, 0.6989, 0.8341, 0.6996, 0.7939, 0.7101, 0.7939, 0.7094, 0.8341, 0.9205, 0.8039, 0.9205, 0.8776, 0.9076, 0.8778, 0.9076, 0.8041, 0.3911, 0.7359, 0.4224, 0.7359, 0.4896, 0.8736, 0.4241, 0.8737, 0.3155, 0.6232, 0.3155, 0.7359, 0.2654, 0.8737, 0.2482, 0.8737, 0.2482, 0.4854, 0.2654, 0.4854, 0.3172, 0.6446, 0.3172, 0.7712, 0.278, 0.8125, 0.278, 0.6033, 0.3141, 0.8468, 0.3141, 0.8772, 0.2946, 0.8772, 0.2946, 0.8468, 0.5157, 0.7695, 0.5157, 0.8788, 0.4962, 0.8789, 0.4962, 0.7696, 0.4962, 0.7695, 0.4962, 0.8791, 0.4766, 0.8791, 0.4766, 0.7695, 0.3202, 0.5923, 0.3202, 0.7732, 0.275, 0.7732, 0.275, 0.5923, 0.4373, 0.7712, 0.4373, 0.6446, 0.4765, 0.6033, 0.4765, 0.8125, 0.3523, 0.7712, 0.4373, 0.7712, 0.4765, 0.8125, 0.3361, 0.8125, 0.3523, 0.6446, 0.3172, 0.6446, 0.278, 0.6033, 0.3361, 0.6033, 0.3813, 0.8061, 0.521, 0.8061, 0.5844, 0.8732, 0.3547, 0.8732, 0.702, 0.679, 0.702, 0.8194, 0.6498, 0.8194, 0.6498, 0.679, 0.8735, 0.721, 0.8735, 0.779, 0.8214, 0.7791, 0.8214, 0.7211, 0.3053, 0.7418, 0.3053, 0.9504, 0.2531, 0.9506, 0.2531, 0.742, 0.763, 0.5733, 0.763, 0.6862, 0.7564, 0.6863, 0.7564, 0.5734, 0.3813, 0.598, 0.3236, 0.598, 0.2599, 0.5311, 0.3547, 0.5311, 0.3236, 0.598, 0.3236, 0.8061, 0.2599, 0.8731, 0.2599, 0.5311, 0.521, 0.8061, 0.521, 0.598, 0.5844, 0.5311, 0.5844, 0.8732, 0.6404, 0.3955, 0.6404, 0.9634, 0.2591, 0.9634, 0.2591, 0.3955, 0.3374, 0.5923, 0.3374, 0.8898, 0.3202, 0.8898, 0.3202, 0.5923, 0.7674, 0.426, 0.7674, 0.502, 0.7608, 0.502, 0.7608, 0.426, 0.7695, 0.6493, 0.7695, 0.6807, 0.763, 0.6807, 0.763, 0.6493, 0.4857, 0.6344, 0.4861, 0.6158, 0.5541, 0.6485, 0.603, 0.8993, 0.5462, 0.9562, 0.4818, 0.7613, 0.4896, 0.4854, 0.4892, 0.4379, 0.6703, 0.5871, 0.2478, 0.4379, 0.2654, 0.4854, 0.2482, 0.4854, 0.2654, 0.8737, 0.2478, 0.9207, 0.2482, 0.8737, 0.3298, 0.5923, 0.275, 0.5576, 0.3298, 0.4306, 0.4241, 0.4854, 0.2654, 0.4854, 0.2478, 0.4379, 0.4186, 0.4379, 0.4839, 0.3795, 0.7154, 0.3795, 0.7144, 0.4446, 0.4829, 0.4446, 0.744, 0.4394, 0.603, 0.4337, 0.5462, 0.3771, 0.6872, 0.3828, 0.4241, 0.8737, 0.4896, 0.8736, 0.4892, 0.9207, 0.4186, 0.9207, 0.4596, 0.7354, 0.4596, 0.5919, 0.4857, 0.6344, 0.4857, 0.7354, 0.7122, 0.8826, 0.7575, 0.8373, 0.7738, 0.8911, 0.719, 0.9459, 0.2305, 0.8373, 0.2758, 0.8825, 0.269, 0.9459, 0.2142, 0.891, 0.2758, 0.4507, 0.2305, 0.496, 0.2142, 0.441, 0.269, 0.3862, 0.7575, 0.496, 0.7122, 0.4507, 0.719, 0.3863, 0.7738, 0.4411, 0.7575, 0.8373, 0.7575, 0.496, 0.7738, 0.4411, 0.7738, 0.8911, 0.2758, 0.8825, 0.7122, 0.8826, 0.719, 0.9459, 0.269, 0.9459, 0.2305, 0.496, 0.2305, 0.8373, 0.2142, 0.891, 0.2142, 0.441, 0.7122, 0.4507, 0.2758, 0.4507, 0.269, 0.3862, 0.719, 0.3863, 0.8089, 0.1671, 0.8228, 0.1836, 0.8229, 0.8014, 0.809, 0.8178, 0.1522, 0.8108, 0.1389, 0.794, 0.1404, 0.1969, 0.1539, 0.1799, 0.6996, 0.7939, 0.6989, 0.508, 0.7094, 0.5079, 0.7101, 0.7939, 0.7793, 0.5733, 0.7795, 0.6823, 0.7755, 0.6823, 0.7753, 0.5733, 0.7675, 0.5629, 0.7674, 0.5484, 0.7714, 0.5484, 0.7715, 0.5629, 0.7795, 0.6823, 0.7793, 0.697, 0.7753, 0.697, 0.7755, 0.6823, 0.7674, 0.5484, 0.7674, 0.409, 0.7714, 0.409, 0.7714, 0.5484, 0.7755, 0.3946, 0.7755, 0.534, 0.7715, 0.534, 0.7715, 0.3946, 0.7674, 0.409, 0.7675, 0.3946, 0.7715, 0.3946, 0.7714, 0.409, 0.1188, 0.06206, 0.05582, 0.1435, 0.009714, 0.1141, 0.1017, -0.001435, 0.9275, 0.1285, 0.8618, 0.04985, 0.8906, -0.01324, 0.9838, 0.1005, 0.8618, 0.9348, 0.927, 0.8557, 0.9838, 0.8834, 0.891, 0.9977, 0.05521, 0.8477, 0.1181, 0.9283, 0.1014, 0.9918, 0.009634, 0.8771, 0.05582, 0.1435, 0.05521, 0.8477, 0.009634, 0.8771, 0.009714, 0.1141, 0.8618, 0.04985, 0.1188, 0.06206, 0.1017, -0.001435, 0.8906, -0.01324, 0.927, 0.8557, 0.9275, 0.1285, 0.9838, 0.1005, 0.9838, 0.8834, 0.1181, 0.9283, 0.8618, 0.9348, 0.891, 0.9977, 0.1014, 0.9918, 0.1363, 0.1221, 0.09916, 0.1708, 0.05582, 0.1435, 0.1188, 0.06206, 0.8741, 0.1566, 0.8346, 0.11, 0.8618, 0.04985, 0.9275, 0.1285, 0.8344, 0.8748, 0.8734, 0.8283, 0.927, 0.8557, 0.8618, 0.9348, 0.09825, 0.8202, 0.1353, 0.8684, 0.1181, 0.9283, 0.05521, 0.8477, 0.09916, 0.1708, 0.09825, 0.8202, 0.05521, 0.8477, 0.05582, 0.1435, 0.8346, 0.11, 0.1363, 0.1221, 0.1188, 0.06206, 0.8618, 0.04985, 0.8734, 0.8283, 0.8741, 0.1566, 0.9275, 0.1285, 0.927, 0.8557, 0.1353, 0.8684, 0.8344, 0.8748, 0.8618, 0.9348, 0.1181, 0.9283, 0.1539, 0.1799, 0.1404, 0.1969, 0.09916, 0.1708, 0.1363, 0.1221, 0.8228, 0.1836, 0.8089, 0.1671, 0.8346, 0.11, 0.8741, 0.1566, 0.809, 0.8178, 0.8229, 0.8014, 0.8734, 0.8283, 0.8344, 0.8748, 0.1389, 0.794, 0.1522, 0.8108, 0.1353, 0.8684, 0.09825, 0.8202, 0.1404, 0.1969, 0.1389, 0.794, 0.09825, 0.8202, 0.09916, 0.1708, 0.8089, 0.1671, 0.1539, 0.1799, 0.1363, 0.1221, 0.8346, 0.11, 0.8229, 0.8014, 0.8228, 0.1836, 0.8741, 0.1566, 0.8734, 0.8283, 0.1522, 0.8108, 0.809, 0.8178, 0.8344, 0.8748, 0.1353, 0.8684, 0.553, 0.8205, 0.553, 0.538, 0.6703, 0.5871, 0.6703, 0.771, 0.553, 0.538, 0.5015, 0.509, 0.4896, 0.4854, 0.6703, 0.5871, 0.5015, 0.85, 0.553, 0.8205, 0.6703, 0.771, 0.4896, 0.8736, 0.5015, 0.509, 0.5015, 0.85, 0.4896, 0.8736, 0.4896, 0.4854, 0.7852, 0.4187, 0.7852, 0.8015, 0.7154, 0.8414, 0.7154, 0.3795, 0.587, 0.6683, 0.587, 0.3507, 0.597, 0.3506, 0.597, 0.6682, 0.7865, 0.8402, 0.7865, 0.3795, 0.7989, 0.3801, 0.7989, 0.8409, 0.6918, 0.9017, 0.6918, 0.6619, 0.733, 0.6624, 0.733, 0.9021, 0.6225, 0.5728, 0.6225, 0.5632, 0.6259, 0.5632, 0.6259, 0.5727, 0.01691, 0.9839, 0.01691, 0.984, 0.01685, 0.984, 0.01679, 0.984, 0.01679, 0.9839, 0.01685, 0.9839, 0.2921, 0.8974, 0.2921, 0.9126, 0.2866, 0.9121, 0.2866, 0.8969, 0.5975, 0.5632, 0.6016, 0.5656, 0.6016, 0.5704, 0.5975, 0.5727, 0.5934, 0.5703, 0.5934, 0.5655, 0.6305, 0.5728, 0.6305, 0.5632, 0.6339, 0.5632, 0.6339, 0.5727, 0.2866, 0.8969, 0.2866, 0.9121, 0.2793, 0.9123, 0.2793, 0.8971, 0.6016, 0.5656, 0.6057, 0.5632, 0.6098, 0.5656, 0.6098, 0.5703, 0.6057, 0.5726, 0.6016, 0.5703, 0.6259, 0.5727, 0.6259, 0.5632, 0.6305, 0.5632, 0.6305, 0.5728, 0.4886, 0.8273, 0.4886, 0.7807, 0.511, 0.7808, 0.511, 0.8273, 0.667, 0.5727, 0.667, 0.5632, 0.6716, 0.5632, 0.6716, 0.5727, 0.5573, 0.5629, 0.5573, 0.5724, 0.5527, 0.5725, 0.5527, 0.563, 0.511, 0.8273, 0.511, 0.7808, 0.5276, 0.7806, 0.5276, 0.8272, 0.02405, 0.9798, 0.02405, 0.9801, 0.0238, 0.9802, 0.02354, 0.9801, 0.02354, 0.9798, 0.0238, 0.9796, 0.5607, 0.5632, 0.5607, 0.5727, 0.5573, 0.5724, 0.5573, 0.5629, 0.5718, 0.8441, 0.5718, 0.7977, 0.5946, 0.7982, 0.5946, 0.8445, 0.01697, 0.984, 0.01691, 0.984, 0.01691, 0.9839, 0.01697, 0.9839, 0.01703, 0.9839, 0.01703, 0.984, 0.6578, 0.5727, 0.6578, 0.5632, 0.6624, 0.5633, 0.6624, 0.5728, 0.8132, 0.6847, 0.8132, 0.6381, 0.8356, 0.638, 0.8356, 0.6846, 0.2793, 0.9164, 0.2859, 0.9126, 0.2925, 0.9164, 0.2925, 0.924, 0.2859, 0.9278, 0.2793, 0.924, 0.6179, 0.5727, 0.6179, 0.5632, 0.6225, 0.5632, 0.6225, 0.5728, 0.6624, 0.5727, 0.6624, 0.5632, 0.667, 0.5632, 0.667, 0.5727, 0.5653, 0.5629, 0.5653, 0.5724, 0.5607, 0.5725, 0.5607, 0.563, 0.5687, 0.5632, 0.5687, 0.5727, 0.5653, 0.5724, 0.5653, 0.5629, 0.6531, 0.5727, 0.6531, 0.5632, 0.6578, 0.5633, 0.6578, 0.5728, 0.5877, 0.9526, 0.5877, 0.8611, 0.6286, 0.8603, 0.6286, 0.9518, 0.6139, 0.5632, 0.6179, 0.5656, 0.6179, 0.5703, 0.6139, 0.5727, 0.6098, 0.5704, 0.6098, 0.5656, 0.01679, 0.984, 0.01673, 0.984, 0.01667, 0.984, 0.01667, 0.9839, 0.01673, 0.9839, 0.01679, 0.9839, 0.5494, 0.9516, 0.5494, 0.8601, 0.5877, 0.8611, 0.5877, 0.9526, 0.3844, 0.7341, 0.3844, 0.7246, 0.3884, 0.7245, 0.3884, 0.734, 0.6387, 0.5632, 0.6387, 0.5727, 0.6339, 0.5727, 0.6339, 0.5632, 0.3884, 0.734, 0.3884, 0.7245, 0.3926, 0.7246, 0.3926, 0.7341, 0.6434, 0.5632, 0.6434, 0.5727, 0.6387, 0.5727, 0.6387, 0.5633, 0.3963, 0.7353, 0.3963, 0.5918, 0.4596, 0.5919, 0.4596, 0.7354, 0.2654, 0.8737, 0.4241, 0.8737, 0.4186, 0.9207, 0.2478, 0.9207, 0.3967, 0.5733, 0.46, 0.5734, 0.4596, 0.5919, 0.3963, 0.5918, 0.603, 0.8993, 0.744, 0.905, 0.6872, 0.9619, 0.5462, 0.9562, 0.4896, 0.4854, 0.4241, 0.4854, 0.4186, 0.4379, 0.4892, 0.4379, 0.7695, 0.5733, 0.7695, 0.6493, 0.763, 0.6493, 0.763, 0.5733, 0.7674, 0.3946, 0.7674, 0.426, 0.7608, 0.426, 0.7608, 0.3946, 0.7979, 0.3955, 0.7979, 0.9634, 0.6404, 0.9634, 0.6404, 0.3955, 0.521, 0.598, 0.3813, 0.598, 0.3547, 0.5311, 0.5844, 0.5311, 0.8735, 0.5807, 0.8735, 0.721, 0.8214, 0.7211, 0.8214, 0.5807, 0.702, 0.621, 0.702, 0.679, 0.6498, 0.679, 0.6498, 0.621, 0.3236, 0.8061, 0.3813, 0.8061, 0.3547, 0.8732, 0.2599, 0.8731, 0.4373, 0.6446, 0.3523, 0.6446, 0.3361, 0.6033, 0.4765, 0.6033, 0.3172, 0.7712, 0.3523, 0.7712, 0.3361, 0.8125, 0.278, 0.8125, 0.3141, 0.7732, 0.3141, 0.8468, 0.2946, 0.8468, 0.2946, 0.7733, 0.3155, 0.7359, 0.3911, 0.7359, 0.4241, 0.8737, 0.2654, 0.8737, 0.4224, 0.6232, 0.3911, 0.6232, 0.4241, 0.4854, 0.4896, 0.4854, 0.3874, 0.9706, 0.3873, 0.6, 0.4829, 0.4446, 0.4831, 0.9706, 0.2946, 0.7732, 0.2946, 0.8036, 0.275, 0.8036, 0.275, 0.7732, 0.603, 0.8993, 0.603, 0.4337, 0.744, 0.4394, 0.744, 0.905, 0.1255, 0.7583, 0.1255, 0.8664, 0.275, 0.8676, 0.275, 0.7596, 0.5209, 0.7695, 0.5157, 0.7695, 0.5157, 0.8556, 0.5209, 0.8556, 0.4766, 0.7696, 0.4592, 0.7695, 0.4592, 0.9188, 0.4766, 0.9189, 0.4592, 0.7695, 0.4418, 0.7695, 0.4418, 0.9188, 0.4592, 0.9188, 0.7608, 0.5189, 0.7542, 0.5189, 0.7542, 0.5599, 0.7608, 0.5599, 0.7542, 0.4357, 0.7476, 0.4357, 0.7476, 0.5604, 0.7542, 0.5604, 0.7542, 0.3946, 0.7476, 0.3946, 0.7476, 0.4357, 0.7542, 0.4357, 0.6751, 0.5632, 0.6755, 0.566, 0.6762, 0.566, 0.6769, 0.5632, 0.3351, 0.4306, 0.3298, 0.4306, 0.3298, 0.5579, 0.3351, 0.5579, 0.1255, 0.4306, 0.1255, 0.7583, 0.275, 0.7596, 0.275, 0.4319, 0.2712, 0.8241, 0.2504, 0.8035, 0.08906, 0.8035, 0.06865, 0.8241, 0.06865, 0.8241, 0.08906, 0.8035, 0.08701, 0.5644, 0.06625, 0.5438, 0.06625, 0.5438, 0.08701, 0.5644, 0.2484, 0.5644, 0.2688, 0.5438, 0.2688, 0.5438, 0.2484, 0.5644, 0.2504, 0.8035, 0.2712, 0.8241, 0.8852, 0.8241, 0.8644, 0.8035, 0.2916, 0.8035, 0.2712, 0.8241, 0.2712, 0.8241, 0.2916, 0.8035, 0.2895, 0.5644, 0.2688, 0.5438, 0.2688, 0.5438, 0.2895, 0.5644, 0.8624, 0.5644, 0.8828, 0.5438, 0.8828, 0.5438, 0.8624, 0.5644, 0.8644, 0.8035, 0.8852, 0.8241, 0.392, 0.333, 0.392, 0.008716, 0.1732, 0.006843, 0.1732, 0.3311, 0.002932, 0.003681, 0.00579, 0.3376, 0.8057, 0.3376, 0.8029, 0.003681, 0.3628, 0.8021, 0.3567, 0.8021, 0.3567, 0.9493, 0.3628, 0.9493, 0.9083, 0.7042, 0.9023, 0.7042, 0.9023, 0.8514, 0.9083, 0.8515, 0.7775, 0.3946, 0.7755, 0.3946, 0.7755, 0.5106, 0.7775, 0.5106, 0.9143, 0.7042, 0.9083, 0.7042, 0.9083, 0.8514, 0.9143, 0.8515, 0.5758, 0.5773, 0.5698, 0.5773, 0.5698, 0.9306, 0.5758, 0.9306, 0.5326, 0.7695, 0.5274, 0.7695, 0.5274, 0.8554, 0.5326, 0.8554, 0.1086, 0.433, 0.1086, 0.4613, 0.08959, 0.4641, 0.08959, 0.4359, 0.2721, 0.9107, 0.2721, 0.9039, 0.2756, 0.9063, 0.2756, 0.9107, 0.02637, 0.9851, 0.02637, 0.9856, 0.02616, 0.9856, 0.02616, 0.9851, 0.6059, 0.7268, 0.6402, 0.7504, 0.6212, 0.7805, 0.5986, 0.7714, 0.4254, 0.8645, 0.4263, 0.8474, 0.4418, 0.8476, 0.4408, 0.8647, 0.2721, 0.9039, 0.2721, 0.9107, 0.2662, 0.9107, 0.2662, 0.9039, 0.2721, 0.9107, 0.2721, 0.9176, 0.2662, 0.9176, 0.2662, 0.9107, 0.2721, 0.8969, 0.2793, 0.9033, 0.2756, 0.9063, 0.2721, 0.9039, 0.08959, 0.4641, 0.1086, 0.4613, 0.1083, 0.4784, 0.09889, 0.4795, 0.1423, 0.3844, 0.1263, 0.3956, 0.1218, 0.3785, 0.1329, 0.3708, 0.1935, 0.458, 0.2096, 0.4468, 0.2141, 0.464, 0.2031, 0.4717, 0.4066, 0.8501, 0.4263, 0.8474, 0.4254, 0.8645, 0.4157, 0.8655, 0.6076, 0.6619, 0.6765, 0.7246, 0.6402, 0.7504, 0.6059, 0.7268, 0.4066, 0.8004, 0.4066, 0.7722, 0.4263, 0.7695, 0.4263, 0.7978, 0.1775, 0.4692, 0.1935, 0.458, 0.2031, 0.4717, 0.192, 0.4794, 0.1584, 0.3733, 0.1423, 0.3844, 0.1329, 0.3708, 0.1439, 0.3632, 0.6076, 0.6619, 0.6059, 0.7268, 0.5494, 0.7268, 0.5511, 0.6619, 0.2721, 0.8969, 0.2721, 0.9039, 0.2662, 0.9039, 0.2662, 0.8969, 0.1086, 0.433, 0.1086, 0.3834, 0.1241, 0.3835, 0.1241, 0.4331, 0.5301, 0.7354, 0.5353, 0.7401, 0.533, 0.7426, 0.531, 0.7408, 0.02681, 0.9851, 0.02681, 0.9856, 0.02659, 0.9856, 0.02659, 0.9851, 0.2721, 0.9176, 0.2721, 0.9107, 0.2756, 0.9107, 0.2756, 0.9152, 0.1584, 0.3733, 0.191, 0.4202, 0.175, 0.4314, 0.1423, 0.3844, 0.1083, 0.4784, 0.1086, 0.4613, 0.1241, 0.4613, 0.1238, 0.4785, 0.4066, 0.8501, 0.4066, 0.8004, 0.4263, 0.7978, 0.4263, 0.8474, 0.1086, 0.4613, 0.1086, 0.433, 0.1241, 0.4331, 0.1241, 0.4613, 0.1423, 0.3844, 0.175, 0.4314, 0.1589, 0.4425, 0.1263, 0.3956, 0.1086, 0.3834, 0.1086, 0.433, 0.08959, 0.4359, 0.08959, 0.3863, 0.175, 0.4314, 0.1935, 0.458, 0.19, 0.4574, 0.1743, 0.4349, 0.1935, 0.458, 0.1775, 0.4692, 0.1781, 0.4657, 0.19, 0.4574, 0.1775, 0.4692, 0.1589, 0.4425, 0.1624, 0.4432, 0.1781, 0.4657, 0.1589, 0.4425, 0.175, 0.4314, 0.1743, 0.4349, 0.1624, 0.4432, 0.191, 0.4202, 0.2096, 0.4468, 0.2061, 0.4462, 0.1904, 0.4237, 0.2096, 0.4468, 0.1935, 0.458, 0.1941, 0.4545, 0.2061, 0.4462, 0.1935, 0.458, 0.175, 0.4314, 0.1785, 0.432, 0.1941, 0.4545, 0.175, 0.4314, 0.191, 0.4202, 0.1904, 0.4237, 0.1785, 0.432, 0.02407, 0.972, 0.02407, 0.9723, 0.0239, 0.9723, 0.0239, 0.972, 0.0239, 0.972, 0.0239, 0.9723, 0.02374, 0.9723, 0.02374, 0.972, 0.02475, 0.972, 0.02475, 0.9723, 0.02469, 0.9723, 0.02469, 0.972, 0.01501, 0.9776, 0.01501, 0.9777, 0.01495, 0.9777, 0.01495, 0.9776, 0.02739, 0.9839, 0.02739, 0.985, 0.02717, 0.985, 0.02717, 0.9839, 0.02481, 0.972, 0.02481, 0.9723, 0.02475, 0.9723, 0.02475, 0.972, 0.02659, 0.9851, 0.02659, 0.9856, 0.02637, 0.9856, 0.02637, 0.9851, 0.02341, 0.98, 0.02341, 0.9803, 0.02335, 0.9803, 0.02335, 0.98, 0.03208, 0.9741, 0.0321, 0.9741, 0.03206, 0.9743, 0.03204, 0.9743, 0.03089, 0.9702, 0.03094, 0.9702, 0.03126, 0.9708, 0.03122, 0.9708, 0.192, 0.4794, 0.2031, 0.4717, 0.2089, 0.4801, 0.2046, 0.4831, 0.5353, 0.7401, 0.5404, 0.7448, 0.535, 0.7444, 0.533, 0.7426, 0.2031, 0.4717, 0.2141, 0.464, 0.2132, 0.4771, 0.2089, 0.4801, 0.09889, 0.4795, 0.1083, 0.4784, 0.1099, 0.4892, 0.1037, 0.4896, 0.03118, 0.9708, 0.03122, 0.9708, 0.03133, 0.9714, 0.0313, 0.9714, 0.03413, 0.9731, 0.03415, 0.9731, 0.03408, 0.9733, 0.03407, 0.9733, 0.0344, 0.9733, 0.03442, 0.9733, 0.03447, 0.9735, 0.03445, 0.9735, 0.03426, 0.973, 0.03428, 0.973, 0.03415, 0.9731, 0.03413, 0.9731, 0.03085, 0.9703, 0.03089, 0.9702, 0.03122, 0.9708, 0.03118, 0.9708, 0.03424, 0.9729, 0.03426, 0.973, 0.03413, 0.9731, 0.03411, 0.9731, 0.03446, 0.9737, 0.03447, 0.9737, 0.03447, 0.974, 0.03445, 0.974, 0.03205, 0.9745, 0.03207, 0.9745, 0.03208, 0.9747, 0.03206, 0.9747, 0.03411, 0.9731, 0.03413, 0.9731, 0.03407, 0.9733, 0.03405, 0.9733, 0.03122, 0.9708, 0.03126, 0.9708, 0.03136, 0.9714, 0.03133, 0.9714, 0.03204, 0.9743, 0.03206, 0.9743, 0.03207, 0.9745, 0.03205, 0.9745, 0.03445, 0.9735, 0.03447, 0.9735, 0.03447, 0.9737, 0.03446, 0.9737, 0.034, 0.9736, 0.03401, 0.9736, 0.03398, 0.9737, 0.03396, 0.9737, 0.03136, 0.9721, 0.0314, 0.9721, 0.03142, 0.9726, 0.03139, 0.9726, 0.03407, 0.9733, 0.03408, 0.9733, 0.03403, 0.9736, 0.03401, 0.9736, 0.0313, 0.9714, 0.03133, 0.9714, 0.0314, 0.9721, 0.03136, 0.9721, 0.03405, 0.9733, 0.03407, 0.9733, 0.03401, 0.9736, 0.034, 0.9736, 0.03133, 0.9714, 0.03136, 0.9714, 0.03143, 0.9721, 0.0314, 0.9721, 0.03398, 0.9737, 0.034, 0.9737, 0.03398, 0.9741, 0.03397, 0.9741, 0.03445, 0.9741, 0.03447, 0.9741, 0.03446, 0.9744, 0.03444, 0.9744, 0.0314, 0.9721, 0.03143, 0.9721, 0.03146, 0.9726, 0.03142, 0.9726, 0.03206, 0.9747, 0.03208, 0.9747, 0.03209, 0.9749, 0.03207, 0.9749, 0.03445, 0.974, 0.03447, 0.974, 0.03447, 0.9741, 0.03445, 0.9741, 0.03401, 0.9736, 0.03403, 0.9736, 0.034, 0.9737, 0.03398, 0.9737, 0.03132, 0.9737, 0.03134, 0.9737, 0.03104, 0.9745, 0.03101, 0.9744, 0.03396, 0.9741, 0.03397, 0.9741, 0.03404, 0.9744, 0.03403, 0.9744, 0.03139, 0.9726, 0.03142, 0.9726, 0.03132, 0.9737, 0.0313, 0.9737, 0.03396, 0.9737, 0.03398, 0.9737, 0.03397, 0.9741, 0.03396, 0.9741, 0.03142, 0.9726, 0.03146, 0.9726, 0.03134, 0.9737, 0.03132, 0.9737, 0.03207, 0.9749, 0.03209, 0.9749, 0.0321, 0.9752, 0.03208, 0.9751, 0.03099, 0.9744, 0.03101, 0.9744, 0.03001, 0.9755, 0.02999, 0.9755, 0.03404, 0.9744, 0.03406, 0.9743, 0.03434, 0.9747, 0.03433, 0.9747, 0.03667, 0.973, 0.03665, 0.973, 0.03659, 0.9728, 0.0366, 0.9728, 0.03444, 0.9744, 0.03446, 0.9744, 0.03437, 0.9746, 0.03435, 0.9746, 0.03397, 0.9741, 0.03398, 0.9741, 0.03406, 0.9743, 0.03404, 0.9744, 0.0313, 0.9737, 0.03132, 0.9737, 0.03101, 0.9744, 0.03099, 0.9744, 0.03672, 0.974, 0.03672, 0.9741, 0.03667, 0.9741, 0.03667, 0.974, 0.03672, 0.974, 0.03672, 0.974, 0.03667, 0.974, 0.03667, 0.974, 0.03403, 0.9744, 0.03404, 0.9744, 0.03433, 0.9747, 0.03431, 0.9748, 0.03101, 0.9744, 0.03104, 0.9745, 0.03004, 0.9755, 0.03001, 0.9755, 0.0366, 0.9728, 0.03659, 0.9728, 0.03666, 0.9724, 0.03667, 0.9724, 0.03278, 0.9744, 0.0328, 0.9744, 0.0328, 0.9748, 0.03278, 0.9748, 0.7608, 0.3946, 0.7584, 0.4627, 0.7584, 0.4709, 0.7608, 0.5189, 0.7608, 0.5189, 0.7584, 0.4709, 0.7566, 0.4709, 0.7542, 0.5189, 0.7542, 0.5189, 0.7566, 0.4709, 0.7566, 0.4627, 0.7542, 0.3946, 0.7542, 0.3946, 0.7566, 0.4627, 0.7584, 0.4627, 0.7608, 0.3946, 0.01507, 0.9746, 0.01512, 0.9749, 0.01546, 0.9752, 0.01546, 0.9745, 0.01465, 0.9744, 0.01507, 0.9746, 0.01546, 0.9745, 0.01566, 0.974, 0.01164, 0.9791, 0.01178, 0.9794, 0.01205, 0.9795, 0.01234, 0.9793, 0.7566, 0.4627, 0.7571, 0.4654, 0.7578, 0.4654, 0.7584, 0.4627, 0.01178, 0.9799, 0.01245, 0.9804, 0.01268, 0.9802, 0.01202, 0.9797, 0.01178, 0.9794, 0.01178, 0.9799, 0.01202, 0.9797, 0.01205, 0.9795, 0.685, 0.7115, 0.685, 0.6886, 0.6782, 0.6886, 0.6782, 0.7115, 0.6755, 0.566, 0.6755, 0.5711, 0.6762, 0.5711, 0.6762, 0.566, 0.917, 0.8151, 0.9169, 0.7663, 0.9147, 0.7663, 0.9148, 0.8151, 0.3262, 0.7111, 0.3265, 0.7381, 0.3287, 0.7381, 0.3283, 0.7111, 0.917, 0.8415, 0.917, 0.8151, 0.9148, 0.8151, 0.9149, 0.8415, 0.01512, 0.9749, 0.01416, 0.9757, 0.0145, 0.9759, 0.01546, 0.9752, 0.01374, 0.9811, 0.01448, 0.9819, 0.01472, 0.9817, 0.01398, 0.9809, 0.01416, 0.9757, 0.01228, 0.9767, 0.01262, 0.9769, 0.0145, 0.9759, 0.01245, 0.9804, 0.01374, 0.9811, 0.01398, 0.9809, 0.01268, 0.9802, 0.3265, 0.7381, 0.3267, 0.7875, 0.3289, 0.7876, 0.3287, 0.7381, 0.3273, 0.8198, 0.3268, 0.8616, 0.329, 0.8616, 0.3295, 0.8198, 0.3267, 0.7875, 0.3273, 0.8198, 0.3295, 0.8198, 0.3289, 0.7876, 0.9169, 0.7663, 0.9168, 0.7351, 0.9146, 0.7351, 0.9147, 0.7663, 0.01228, 0.9767, 0.01121, 0.9778, 0.01154, 0.9781, 0.01262, 0.9769, 0.9169, 0.6839, 0.917, 0.6522, 0.9149, 0.6522, 0.9147, 0.6839, 0.9168, 0.7351, 0.9169, 0.6839, 0.9147, 0.6839, 0.9146, 0.7351, 0.01121, 0.9778, 0.009362, 0.9779, 0.009354, 0.9783, 0.01154, 0.9781, 0.01448, 0.9819, 0.01599, 0.982, 0.01599, 0.9817, 0.01472, 0.9817, 0.01699, 0.9819, 0.01753, 0.9824, 0.01772, 0.9822, 0.01714, 0.9817, 0.009362, 0.9779, 0.0077, 0.9778, 0.007915, 0.9781, 0.009354, 0.9783, 0.01599, 0.982, 0.01699, 0.9819, 0.01714, 0.9817, 0.01599, 0.9817, 0.3268, 0.8616, 0.3262, 0.8979, 0.3283, 0.8979, 0.329, 0.8616, 0.712, 0.8049, 0.7131, 0.7843, 0.7113, 0.7843, 0.7101, 0.8049, 0.3262, 0.8979, 0.3265, 0.9222, 0.3287, 0.9223, 0.3283, 0.8979, 0.917, 0.6522, 0.917, 0.6303, 0.9148, 0.6303, 0.9149, 0.6522, 0.0077, 0.9778, 0.006851, 0.9785, 0.007132, 0.9788, 0.007915, 0.9781, 0.7131, 0.7843, 0.7135, 0.759, 0.7116, 0.759, 0.7113, 0.7843, 0.006851, 0.9785, 0.006084, 0.9799, 0.006491, 0.98, 0.007132, 0.9788, 0.01753, 0.9824, 0.01797, 0.9832, 0.01825, 0.9832, 0.01772, 0.9822, 0.5518, 0.581, 0.5514, 0.609, 0.5535, 0.609, 0.554, 0.581, 0.01791, 0.9841, 0.01743, 0.9857, 0.01772, 0.9857, 0.01819, 0.9841, 0.006084, 0.9799, 0.00617, 0.9814, 0.006583, 0.9813, 0.006491, 0.98, 0.01797, 0.9832, 0.01791, 0.9841, 0.01819, 0.9841, 0.01825, 0.9832, 0.5514, 0.609, 0.5512, 0.6421, 0.5534, 0.6421, 0.5535, 0.609, 0.7136, 0.7107, 0.7137, 0.6591, 0.7118, 0.6591, 0.7117, 0.7106, 0.5512, 0.6421, 0.5512, 0.698, 0.5534, 0.698, 0.5534, 0.6421, 0.7135, 0.759, 0.7136, 0.7107, 0.7117, 0.7106, 0.7116, 0.759, 0.00617, 0.9814, 0.006856, 0.9836, 0.007269, 0.9836, 0.006583, 0.9813, 0.007569, 0.9862, 0.008894, 0.9898, 0.009266, 0.9896, 0.00794, 0.986, 0.006856, 0.9836, 0.007569, 0.9862, 0.00794, 0.986, 0.007269, 0.9836, 0.01743, 0.9857, 0.01697, 0.9873, 0.01723, 0.9875, 0.01772, 0.9857, 0.5512, 0.698, 0.5512, 0.7606, 0.5534, 0.7606, 0.5534, 0.698, 0.01606, 0.9898, 0.01445, 0.992, 0.01468, 0.9922, 0.01631, 0.99, 0.01697, 0.9873, 0.01606, 0.9898, 0.01631, 0.99, 0.01723, 0.9875, 0.5512, 0.7606, 0.5513, 0.8506, 0.5535, 0.8506, 0.5534, 0.7606, 0.7137, 0.6591, 0.7135, 0.5811, 0.7116, 0.5811, 0.7118, 0.6591, 0.3357, 0.4306, 0.3351, 0.4603, 0.3369, 0.4602, 0.3375, 0.4306, 0.5513, 0.8506, 0.5518, 0.9368, 0.554, 0.9368, 0.5535, 0.8506, 0.7135, 0.5811, 0.712, 0.5079, 0.7101, 0.5079, 0.7116, 0.5811, 0.008894, 0.9898, 0.01126, 0.993, 0.01159, 0.9927, 0.009266, 0.9896, 0.0132, 0.9926, 0.01169, 0.9922, 0.01164, 0.9925, 0.01333, 0.9929, 0.01126, 0.993, 0.01322, 0.994, 0.0134, 0.9936, 0.01159, 0.9927, 0.01445, 0.992, 0.0132, 0.9926, 0.01333, 0.9929, 0.01468, 0.9922, 0.3369, 0.5909, 0.3371, 0.5574, 0.3352, 0.5574, 0.3351, 0.5909, 1.723, 0.8486, 1.731, 0.8486, 1.731, 0.8127, 1.723, 0.8128, 0.3371, 0.5574, 0.3369, 0.5065, 0.3351, 0.5065, 0.3352, 0.5574, 0.3351, 0.4603, 0.3357, 0.5065, 0.3375, 0.5065, 0.3369, 0.4602, 0.01322, 0.994, 0.01566, 0.9934, 0.0156, 0.993, 0.0134, 0.9936, 0.3721, 0.8345, 0.3721, 0.8632, 0.3377, 0.8632, 0.3377, 0.8345, 0.3721, 0.8778, 0.3538, 0.8778, 0.3377, 0.8632, 0.3721, 0.8632, 0.3721, 0.7842, 0.3376, 0.7842, 0.3538, 0.7695, 0.3721, 0.7695, 0.4066, 0.7842, 0.3721, 0.7842, 0.3721, 0.7695, 0.3905, 0.7695, 0.3905, 0.8778, 0.3721, 0.8778, 0.3721, 0.8632, 0.4066, 0.8632, 0.4066, 0.8345, 0.4066, 0.8632, 0.3721, 0.8632, 0.3721, 0.8345, 0.4066, 0.7842, 0.4066, 0.8345, 0.3721, 0.8345, 0.3721, 0.7842, 0.3721, 0.7842, 0.3721, 0.8345, 0.3377, 0.8345, 0.3376, 0.7842, 0.4263, 0.7978, 0.4263, 0.7695, 0.4418, 0.7697, 0.4418, 0.7979, 0.6059, 0.7268, 0.6062, 0.7935, 0.5497, 0.7935, 0.5494, 0.7268, 0.6062, 0.7935, 0.6065, 0.8601, 0.55, 0.8601, 0.5497, 0.7935, 0.4263, 0.8474, 0.4263, 0.7978, 0.4418, 0.7979, 0.4418, 0.8476])
me_cube_001.materials.append(mat_material_003)
me_cube_001.materials.append(mat_screen)
me_cube_001.update()
me_cube_001.normals_split_custom_set([tuple(v) for v in zip(*[iter([0.6401, 0.7683, 0.0, 0.6401, 0.7683, 0.0, 0.6401, 0.7683, 0.0, 0.6401, 0.7683, 0.0, -0.1862, 0.9825, 0.0, -0.1862, 0.9825, 0.0, -0.1862, 0.9825, 0.0, -0.1862, 0.9825, 0.0, -0.08576, 0.4525, 0.8876, -0.08576, 0.4525, 0.8876, -0.08576, 0.4525, 0.8876, -0.08576, 0.4525, 0.8876, 0.2418, 0.4876, 0.8389, -0.4035, 0.3653, 0.8389, -0.376, -0.07126, 0.9239, 0.376, 0.07126, 0.9239, 0.9825, 0.1862, 0.0, 0.8264, -0.5631, 0.0, 0.8264, -0.5631, 0.0, 0.9825, 0.1862, 0.0, 0.9141, 0.1732, -0.3666, 0.767, 0.4822, 0.4234, 0.9077, 0.172, 0.3827, 0.9077, 0.172, -0.3827, -0.8768, 0.4809, 0.0, -0.8768, 0.4809, 0.0, -0.8768, 0.4809, 0.0, -0.8768, 0.4809, 0.0, 1.249e-07, 0.0, -1.0, 1.249e-07, 0.0, -1.0, -0.1467, -0.0278, -0.9888, 0.2745, 0.05202, -0.9602, 0.0, 0.0, -1.0, -1.138e-07, 0.0, -1.0, -0.376, -0.07126, -0.9239, -0.2669, -0.07997, -0.9604, -0.376, -0.07126, 0.9239, -0.9077, -0.172, 0.3827, -0.9077, -0.172, 0.3827, -0.376, -0.07126, 0.9239, -0.8439, -0.473, -0.2533, -0.8439, -0.473, -0.2533, -0.8439, -0.473, -0.2533, -0.8439, -0.473, -0.2533, 0.0, 0.0, -1.0, 1.249e-07, 0.0, -1.0, 0.2745, 0.05202, -0.9602, 0.4188, 0.09266, -0.9033, -1.138e-07, 0.0, -1.0, -1.138e-07, 0.0, -1.0, 0.376, 0.07126, -0.9239, 0.376, 0.07126, -0.9239, -0.376, -0.07126, -0.9239, -0.376, -0.07126, -0.9239, 0.0, 0.0, 1.0, 1.201e-06, 0.0, 1.0, 1.255e-06, 0.0, 1.0, 0.0, 0.0, 1.0, -0.9825, -0.1862, 0.0, -0.8264, 0.5631, 0.0, -0.8264, 0.5631, 0.0, -0.9825, -0.1862, 0.0, -0.8264, 0.5631, 0.0, 0.5631, 0.8264, 0.0, 0.5631, 0.8264, 0.0, -0.8264, 0.5631, 0.0, 0.8264, -0.5631, 0.0, -0.5631, -0.8264, 0.0, -0.5631, -0.8264, 0.0, 0.8264, -0.5631, 0.0, 0.8264, -0.5631, 0.0, -0.5631, -0.8264, 0.0, -0.5631, -0.8264, 0.0, 0.8264, -0.5631, 0.0, 0.0, 0.0, 1.0, 9.925e-07, 0.0, 1.0, 1.037e-06, 0.0, 1.0, 0.0, 0.0, 1.0, 9.245e-07, 0.0, 1.0, 0.0, 0.0, 1.0, 0.0, 0.0, 1.0, 1.505e-06, 0.0, 1.0, 1.244e-06, 0.0, 1.0, 0.0, 0.0, 1.0, 0.0, 0.0, 1.0, 7.638e-07, 0.0, 1.0, 0.3124, 0.05921, 0.9481, 0.191, -0.1399, 0.9716, 0.1963, -0.1317, 0.9716, 0.3124, 0.05921, 0.9481, 0.9825, 0.1862, 0.0, 0.8264, -0.5631, 0.0, 0.8264, -0.5631, 0.0, 0.9825, 0.1862, 0.0, -0.9825, -0.1862, 0.0, -0.8264, 0.5631, 0.0, -0.8264, 0.5631, 0.0, -0.9825, -0.1862, 0.0, -0.8264, 0.5631, 0.0, 0.5631, 0.8264, 0.0, 0.5631, 0.8264, 0.0, -0.8264, 0.5631, 0.0, -0.8264, 0.5631, 0.0, 0.5631, 0.8264, 0.0, 0.5631, 0.8264, 0.0, -0.8264, 0.5631, 0.0, -0.3124, -0.05921, 0.9481, -0.191, 0.1399, 0.9716, -0.1963, 0.1317, 0.9716, -0.3124, -0.05921, 0.9481, -0.191, 0.1399, 0.9716, 0.1266, 0.2001, 0.9716, 0.1345, 0.1944, 0.9716, -0.1963, 0.1317, 0.9716, 0.191, -0.1399, 0.9716, -0.1266, -0.2001, 0.9716, -0.1345, -0.1944, 0.9716, 0.1963, -0.1317, 0.9716, 4.174e-08, 0.0, -1.0, 4.174e-08, 0.0, -1.0, -5.876e-08, 0.0, -1.0, -5.876e-08, 0.0, -1.0, 0.8264, -0.5631, 0.0, -0.5631, -0.8264, 0.0, -0.5631, -0.8264, 0.0, 0.8264, -0.5631, 0.0, 0.9825, 0.1862, 0.0, 0.8264, -0.5631, 0.0, 0.8264, -0.5631, 0.0, 0.9825, 0.1862, 0.0, -0.9825, -0.1862, 0.0, -0.8264, 0.5631, 0.0, -0.8264, 0.5631, 0.0, -0.9825, -0.1862, 0.0, -0.665, 0.4923, 0.5616, -0.665, 0.4923, 0.5616, -0.665, 0.4923, 0.5616, 0.4387, 0.7015, 0.5616, 0.4387, 0.7015, 0.5616, 0.4387, 0.7015, 0.5616, -0.6808, 0.4436, -0.5828, -0.681, 0.4436, -0.5826, -0.6845, 0.4434, -0.5786, -0.9077, -0.172, -0.3827, -0.376, -0.07126, -0.9239, -0.376, -0.07126, -0.9239, 0.376, 0.07126, -0.9239, 0.9077, 0.172, -0.3827, 0.376, 0.07126, -0.9239, 0.4715, 0.662, -0.5826, 0.4713, 0.662, -0.5828, 0.4748, 0.6632, -0.5786, -0.2669, -0.07997, -0.9604, -0.376, -0.07126, -0.9239, -0.9077, -0.172, -0.3827, -0.9138, -0.1746, -0.3666, 0.2418, 0.4876, 0.8389, 0.376, 0.07126, 0.9239, 0.9077, 0.172, 0.3827, 0.767, 0.4822, 0.4234, -0.4035, 0.3653, 0.8389, -0.4269, 0.7514, 0.5031, -0.9898, 0.03934, 0.1372, -0.8902, 0.1681, 0.4234, 0.4188, 0.09266, -0.9033, 0.2745, 0.05202, -0.9602, 0.9207, 0.1745, -0.3492, 0.9141, 0.1732, -0.3666, -0.9138, -0.1746, -0.3666, -0.8902, 0.1681, 0.4234, -0.9898, 0.03934, 0.1372, -0.9207, -0.1745, -0.3492, 0.1862, -0.9825, -6.443e-09, 0.1862, -0.9825, -1.214e-08, 0.1862, -0.9825, -3.864e-08, 0.1862, -0.9825, 1.074e-08, 0.1862, -0.9825, 0.0, 0.1862, -0.9825, 1.886e-08, 0.1862, -0.9825, 2.745e-08, 0.1862, -0.9825, 0.0, 0.1862, -0.9825, -1.85e-08, 0.1862, -0.9825, 0.0, 0.1862, -0.9825, 0.0, 0.1862, -0.9825, -2.7e-08, 0.1862, -0.9825, 1.188e-08, 0.1862, -0.9825, 6.413e-09, 0.1862, -0.9825, -1.059e-08, 0.1862, -0.9825, 3.813e-08, 0.1862, -0.9825, -1.214e-08, 0.1862, -0.9825, 1.188e-08, 0.1862, -0.9825, 3.813e-08, 0.1862, -0.9825, -3.864e-08, 0.1862, -0.9825, 1.886e-08, 0.1862, -0.9825, -6.443e-09, 0.1862, -0.9825, 1.074e-08, 0.1862, -0.9825, 2.745e-08, 0.1862, -0.9825, 0.0, 0.1862, -0.9825, 0.0, 0.1862, -0.9825, 0.0, 0.1862, -0.9825, 0.0, 0.1862, -0.9825, 6.413e-09, 0.1862, -0.9825, -1.85e-08, 0.1862, -0.9825, -2.7e-08, 0.1862, -0.9825, -1.059e-08, 0.2926, -0.9034, -0.3133, 0.4644, -0.8764, -0.1271, 0.4605, -0.8784, 0.128, 0.2884, -0.9045, 0.3142, 0.0255, -0.9464, 0.322, -0.176, -0.9751, 0.1351, -0.176, -0.9751, -0.1351, 0.0255, -0.9464, -0.322, -0.9077, -0.172, 0.3827, -0.9077, -0.172, -0.3827, -0.9077, -0.172, -0.3827, -0.9077, -0.172, 0.3827, 0.9077, 0.172, -0.3827, 0.9077, 0.172, 0.3827, 0.9077, 0.172, 0.3827, 0.9077, 0.172, -0.3827, -0.9077, -0.172, -0.3827, -0.376, -0.07126, -0.9239, -0.376, -0.07126, -0.9239, -0.9077, -0.172, -0.3827, 0.9077, 0.172, 0.3827, 0.376, 0.07126, 0.9239, 0.376, 0.07126, 0.9239, 0.9077, 0.172, 0.3827, -0.376, -0.07126, -0.9239, 0.376, 0.07126, -0.9239, 0.376, 0.07126, -0.9239, -0.376, -0.07126, -0.9239, 0.376, 0.07126, 0.9239, -0.376, -0.07126, 0.9239, -0.376, -0.07126, 0.9239, 0.376, 0.07126, 0.9239, 0.376, 0.07126, -0.9239, 0.9077, 0.172, -0.3827, 0.9077, 0.172, -0.3827, 0.376, 0.07126, -0.9239, -0.1166, -0.7946, -0.5959, -0.4877, -0.8352, -0.2543, -0.5057, -0.8176, -0.2753, -0.1023, -0.7736, -0.6254, 0.6738, -0.7043, -0.2235, 0.367, -0.7403, -0.5633, 0.3903, -0.7229, -0.5702, 0.6904, -0.6886, -0.2217, 0.365, -0.7381, 0.5674, 0.6731, -0.7037, 0.2273, 0.6915, -0.6864, 0.225, 0.3905, -0.7193, 0.5745, -0.4877, -0.8352, 0.2543, -0.1166, -0.7946, 0.5959, -0.1023, -0.7736, 0.6254, -0.5057, -0.8176, 0.2753, -0.4877, -0.8352, -0.2543, -0.4877, -0.8352, 0.2543, -0.5057, -0.8176, 0.2753, -0.5057, -0.8176, -0.2753, 0.367, -0.7403, -0.5633, -0.1166, -0.7946, -0.5959, -0.1023, -0.7736, -0.6254, 0.3903, -0.7229, -0.5702, 0.6731, -0.7037, 0.2273, 0.6738, -0.7043, -0.2235, 0.6904, -0.6886, -0.2217, 0.6915, -0.6864, 0.225, -0.1166, -0.7946, 0.5959, 0.365, -0.7381, 0.5674, 0.3905, -0.7193, 0.5745, -0.1023, -0.7736, 0.6254, -0.08809, -0.8357, -0.542, -0.43, -0.8731, -0.2297, -0.4877, -0.8352, -0.2543, -0.1166, -0.7946, -0.5959, 0.6386, -0.741, -0.2075, 0.3576, -0.7771, -0.5179, 0.367, -0.7403, -0.5633, 0.6738, -0.7043, -0.2235, 0.3518, -0.7777, 0.5209, 0.6344, -0.7438, 0.2105, 0.6731, -0.7037, 0.2273, 0.365, -0.7381, 0.5674, -0.43, -0.8731, 0.2297, -0.08809, -0.8357, 0.542, -0.1166, -0.7946, 0.5959, -0.4877, -0.8352, 0.2543, -0.43, -0.8731, -0.2297, -0.43, -0.8731, 0.2297, -0.4877, -0.8352, 0.2543, -0.4877, -0.8352, -0.2543, 0.3576, -0.7771, -0.5179, -0.08809, -0.8357, -0.542, -0.1166, -0.7946, -0.5959, 0.367, -0.7403, -0.5633, 0.6344, -0.7438, 0.2105, 0.6386, -0.741, -0.2075, 0.6738, -0.7043, -0.2235, 0.6731, -0.7037, 0.2273, -0.08809, -0.8357, 0.542, 0.3518, -0.7777, 0.5209, 0.365, -0.7381, 0.5674, -0.1166, -0.7946, 0.5959, 0.0255, -0.9464, -0.322, -0.176, -0.9751, -0.1351, -0.43, -0.8731, -0.2297, -0.08809, -0.8357, -0.542, 0.4644, -0.8764, -0.1271, 0.2926, -0.9034, -0.3133, 0.3576, -0.7771, -0.5179, 0.6386, -0.741, -0.2075, 0.2884, -0.9045, 0.3142, 0.4605, -0.8784, 0.128, 0.6344, -0.7438, 0.2105, 0.3518, -0.7777, 0.5209, -0.176, -0.9751, 0.1351, 0.0255, -0.9464, 0.322, -0.08809, -0.8357, 0.542, -0.43, -0.8731, 0.2297, -0.176, -0.9751, -0.1351, -0.176, -0.9751, 0.1351, -0.43, -0.8731, 0.2297, -0.43, -0.8731, -0.2297, 0.2926, -0.9034, -0.3133, 0.0255, -0.9464, -0.322, -0.08809, -0.8357, -0.542, 0.3576, -0.7771, -0.5179, 0.4605, -0.8784, 0.128, 0.4644, -0.8764, -0.1271, 0.6386, -0.741, -0.2075, 0.6344, -0.7438, 0.2105, 0.0255, -0.9464, 0.322, 0.2884, -0.9045, 0.3142, 0.3518, -0.7777, 0.5209, -0.08809, -0.8357, 0.542, -0.5323, 0.01294, -0.8464, 0.4907, 0.2068, -0.8464, 0.0004991, 0.2927, -0.9562, -0.1075, 0.2722, -0.9562, 0.4907, 0.2068, -0.8464, 0.3157, 0.4364, -0.8425, 0.3029, 0.444, -0.8433, 0.0004991, 0.2927, -0.9562, -0.4535, 0.2906, -0.8425, -0.5323, 0.01294, -0.8464, -0.1075, 0.2722, -0.9562, -0.4443, 0.3024, -0.8433, 0.3157, 0.4364, -0.8425, -0.4535, 0.2906, -0.8425, -0.4443, 0.3024, -0.8433, 0.3029, 0.444, -0.8433, -0.1184, 0.6246, -0.7719, -0.1184, 0.6246, -0.7719, -0.1184, 0.6246, -0.7719, -0.1184, 0.6246, -0.7719, 0.1437, -0.7584, -0.6357, 0.1437, -0.7584, -0.6357, 0.1437, -0.7584, -0.6357, 0.1437, -0.7584, -0.6357, -0.1437, 0.7584, 0.6357, -0.1437, 0.7584, 0.6357, -0.1437, 0.7584, 0.6357, -0.1437, 0.7584, 0.6357, 0.9584, -0.1314, -0.2533, 0.9584, -0.1314, -0.2533, 0.9584, -0.1314, -0.2533, 0.9584, -0.1314, -0.2533, -0.683, -0.183, -0.7071, -0.683, -0.183, -0.7071, -0.683, -0.183, -0.7071, -0.683, -0.183, -0.7071, 0.2588, -0.9659, 1.51e-07, 0.2588, -0.9659, 1.51e-07, 0.2588, -0.9659, 1.51e-07, 0.2588, -0.9659, 1.51e-07, 0.2588, -0.9659, 1.51e-07, 0.2588, -0.9659, 1.51e-07, 0.683, 0.183, 0.7071, 0.683, 0.183, 0.7071, 0.683, 0.183, 0.7071, 0.683, 0.183, 0.7071, -0.2588, 0.9659, -3.187e-07, -0.2588, 0.9659, -3.187e-07, -0.2588, 0.9659, -3.187e-07, -0.2588, 0.9659, -3.187e-07, -0.2588, 0.9659, -3.187e-07, -0.2588, 0.9659, -3.187e-07, -0.683, -0.183, -0.7071, -0.683, -0.183, -0.7071, -0.683, -0.183, -0.7071, -0.683, -0.183, -0.7071, 0.933, 0.25, -0.2588, 0.933, 0.25, -0.2588, 0.933, 0.25, -0.2588, 0.933, 0.25, -0.2588, -0.2588, 0.9659, -3.942e-07, -0.2588, 0.9659, -3.942e-07, -0.2588, 0.9659, -3.942e-07, -0.2588, 0.9659, -3.942e-07, -0.2588, 0.9659, -3.942e-07, -0.2588, 0.9659, -3.942e-07, 0.25, 0.06699, -0.9659, 0.25, 0.06699, -0.9659, 0.25, 0.06699, -0.9659, 0.25, 0.06699, -0.9659, 0.25, 0.06699, -0.9659, 0.25, 0.06699, -0.9659, 0.25, 0.06699, -0.9659, 0.25, 0.06699, -0.9659, -0.25, -0.06699, 0.9659, -0.25, -0.06699, 0.9659, -0.25, -0.06699, 0.9659, -0.25, -0.06699, 0.9659, 0.933, 0.25, -0.2588, 0.933, 0.25, -0.2588, 0.933, 0.25, -0.2588, 0.933, 0.25, -0.2588, -0.683, -0.183, -0.7071, -0.683, -0.183, -0.7071, -0.683, -0.183, -0.7071, -0.683, -0.183, -0.7071, 0.2588, -0.9659, 3.363e-07, 0.2588, -0.9659, 3.363e-07, 0.2588, -0.9659, 3.363e-07, 0.2588, -0.9659, 3.363e-07, 0.2588, -0.9659, 3.363e-07, 0.2588, -0.9659, 3.363e-07, 0.683, 0.183, 0.7071, 0.683, 0.183, 0.7071, 0.683, 0.183, 0.7071, 0.683, 0.183, 0.7071, -0.933, -0.25, 0.2588, -0.933, -0.25, 0.2588, -0.933, -0.25, 0.2588, -0.933, -0.25, 0.2588, 0.2588, -0.9659, 1.887e-07, 0.2588, -0.9659, 1.887e-07, 0.2588, -0.9659, 1.887e-07, 0.2588, -0.9659, 1.887e-07, 0.2588, -0.9659, 1.887e-07, 0.2588, -0.9659, 1.887e-07, -0.933, -0.25, 0.2588, -0.933, -0.25, 0.2588, -0.933, -0.25, 0.2588, -0.933, -0.25, 0.2588, -0.25, -0.06699, 0.9659, -0.25, -0.06699, 0.9659, -0.25, -0.06699, 0.9659, -0.25, -0.06699, 0.9659, -0.2588, 0.9659, -2.717e-07, -0.2588, 0.9659, -2.717e-07, -0.2588, 0.9659, -2.717e-07, -0.2588, 0.9659, -2.717e-07, -0.2588, 0.9659, -2.717e-07, -0.2588, 0.9659, -2.717e-07, 0.25, 0.06699, -0.9659, 0.25, 0.06699, -0.9659, 0.25, 0.06699, -0.9659, 0.25, 0.06699, -0.9659, -0.25, -0.06699, 0.9659, -0.25, -0.06699, 0.9659, -0.25, -0.06699, 0.9659, -0.25, -0.06699, 0.9659, 0.933, 0.25, -0.2588, 0.933, 0.25, -0.2588, 0.933, 0.25, -0.2588, 0.933, 0.25, -0.2588, 0.683, 0.183, 0.7071, 0.683, 0.183, 0.7071, 0.683, 0.183, 0.7071, 0.683, 0.183, 0.7071, -0.933, -0.25, 0.2588, -0.933, -0.25, 0.2588, -0.933, -0.25, 0.2588, -0.933, -0.25, 0.2588, -0.4436, -0.09978, -0.8907, -0.4436, -0.09978, -0.8907, -0.4436, -0.09978, -0.8907, -0.4436, -0.09978, -0.8907, -0.2784, 0.9599, 0.03114, -0.2784, 0.9599, 0.03114, -0.2784, 0.9599, 0.03114, -0.2784, 0.9599, 0.03114, -0.2784, 0.9599, 0.03114, -0.2784, 0.9599, 0.03114, 0.2784, -0.9599, -0.03114, 0.2784, -0.9599, -0.03114, 0.2784, -0.9599, -0.03114, 0.2784, -0.9599, -0.03114, 0.2784, -0.9599, -0.03114, 0.2784, -0.9599, -0.03114, 0.516, 0.1768, -0.8382, 0.516, 0.1768, -0.8382, 0.516, 0.1768, -0.8382, 0.516, 0.1768, -0.8382, -0.516, -0.1768, 0.8382, -0.516, -0.1768, 0.8382, -0.516, -0.1768, 0.8382, -0.516, -0.1768, 0.8382, 0.9595, 0.2766, 0.05249, 0.9595, 0.2766, 0.05249, 0.9595, 0.2766, 0.05249, 0.9595, 0.2766, 0.05249, 0.4436, 0.09978, 0.8907, 0.4436, 0.09978, 0.8907, 0.4436, 0.09978, 0.8907, 0.4436, 0.09978, 0.8907, -0.9595, -0.2766, -0.05249, -0.9595, -0.2766, -0.05249, -0.9595, -0.2766, -0.05249, -0.9595, -0.2766, -0.05249, -0.9077, -0.172, -0.3827, -0.9077, -0.172, 0.3827, -0.8902, 0.1681, 0.4234, -0.9138, -0.1746, -0.3666, 0.376, 0.07126, -0.9239, 0.4188, 0.09266, -0.9033, 0.9141, 0.1732, -0.3666, 0.9077, 0.172, -0.3827, -0.376, -0.07126, 0.9239, -0.4035, 0.3653, 0.8389, -0.8902, 0.1681, 0.4234, -0.9077, -0.172, 0.3827, 0.1224, 0.8555, 0.5031, 0.2418, 0.4876, 0.8389, 0.767, 0.4822, 0.4234, 0.9067, 0.3988, 0.1372, -0.1467, -0.0278, -0.9888, -0.2669, -0.07997, -0.9604, -0.9138, -0.1746, -0.3666, -0.9207, -0.1745, -0.3492, -0.5631, -0.8264, 0.0, -0.9825, -0.1862, 0.0, -0.9825, -0.1862, 0.0, -0.5631, -0.8264, 0.0, 0.5631, 0.8264, 0.0, 0.9825, 0.1862, 0.0, 0.9825, 0.1862, 0.0, 0.5631, 0.8264, 0.0, 1.422e-07, 0.0, -1.0, 1.422e-07, 0.0, -1.0, 4.174e-08, 0.0, -1.0, 4.174e-08, 0.0, -1.0, -0.1266, -0.2001, 0.9716, -0.3124, -0.05921, 0.9481, -0.3124, -0.05921, 0.9481, -0.1345, -0.1944, 0.9716, -0.5631, -0.8264, 0.0, -0.9825, -0.1862, 0.0, -0.9825, -0.1862, 0.0, -0.5631, -0.8264, 0.0, 0.5631, 0.8264, 0.0, 0.9825, 0.1862, 0.0, 0.9825, 0.1862, 0.0, 0.5631, 0.8264, 0.0, 0.1266, 0.2001, 0.9716, 0.3124, 0.05921, 0.9481, 0.3124, 0.05921, 0.9481, 0.1345, 0.1944, 0.9716, 9.925e-07, 0.0, 1.0, 1.244e-06, 0.0, 1.0, 7.638e-07, 0.0, 1.0, 1.037e-06, 0.0, 1.0, 1.201e-06, 0.0, 1.0, 9.245e-07, 0.0, 1.0, 1.505e-06, 0.0, 1.0, 1.255e-06, 0.0, 1.0, -0.5631, -0.8264, 0.0, -0.9825, -0.1862, 0.0, -0.9825, -0.1862, 0.0, -0.5631, -0.8264, 0.0, -1.138e-07, 0.0, -1.0, 0.0, 0.0, -1.0, 0.4188, 0.09266, -0.9033, 0.376, 0.07126, -0.9239, 1.249e-07, 0.0, -1.0, 0.0, 0.0, -1.0, -0.2669, -0.07997, -0.9604, -0.1467, -0.0278, -0.9888, 0.9207, 0.1745, -0.3492, 0.9067, 0.3988, 0.1372, 0.767, 0.4822, 0.4234, 0.9141, 0.1732, -0.3666, 0.5631, 0.8264, 0.0, 0.9825, 0.1862, 0.0, 0.9825, 0.1862, 0.0, 0.5631, 0.8264, 0.0, 0.1224, 0.8555, 0.5031, -0.4269, 0.7514, 0.5031, -0.4035, 0.3653, 0.8389, 0.2418, 0.4876, 0.8389, -2.104e-07, 0.0, -1.0, -4.591e-07, 0.0, -1.0, -4.591e-07, 0.0, -1.0, -2.131e-07, 0.0, -1.0, 0.09482, -0.9955, 0.0, 0.09482, -0.9955, 0.0, 0.09482, -0.9955, 0.0, 0.09482, -0.9955, 0.0, 0.9947, 0.1033, 0.0, 0.9947, 0.1033, 0.0, 0.9947, 0.1033, 0.0, 0.9947, 0.1033, 0.0, -0.9947, -0.1033, 0.0, -0.9947, -0.1033, 0.0, -0.9947, -0.1033, 0.0, -0.9947, -0.1033, 0.0, -0.09482, 0.9955, 0.0, -0.09482, 0.9955, 0.0, -0.09482, 0.9955, 0.0, -0.09482, 0.9955, 0.0, 0.09482, -0.9955, 0.0, 0.09482, -0.9955, 0.0, 0.09482, -0.9955, 0.0, 0.09482, -0.9955, 0.0, 0.09482, -0.9955, 0.0, 0.09482, -0.9955, 0.0, 0.09482, -0.9955, 0.0, 0.09482, -0.9955, 0.0, 0.07654, 0.9882, -0.1324, 0.5046, 0.4929, -0.7088, 0.5046, 0.4929, 0.7088, 0.07653, 0.9882, 0.1324, -0.9947, -0.1033, 0.0, -0.9947, -0.1033, 0.0, -0.9947, -0.1033, 0.0, -0.9947, -0.1033, 0.0, 3.563e-08, 0.0, -1.0, -2.104e-07, 0.0, -1.0, -2.131e-07, 0.0, -1.0, 3.563e-08, 0.0, -1.0, -4.094e-07, 0.0, 1.0, -4.094e-07, 0.0, 1.0, -4.094e-07, 0.0, 1.0, -4.094e-07, 0.0, 1.0, 2.008e-06, 0.0, 1.0, 2.008e-06, 0.0, 1.0, 2.008e-06, 0.0, 1.0, 2.008e-06, 0.0, 1.0, 0.0, 0.0, 1.0, 0.0, 0.0, 1.0, 0.0, 0.0, 1.0, 0.0, 0.0, 1.0, 8.604e-07, 0.0, 1.0, 8.604e-07, 0.0, 1.0, 8.604e-07, 0.0, 1.0, 8.604e-07, 0.0, 1.0, -1.255e-07, 0.0, 1.0, -1.255e-07, 0.0, 1.0, -1.255e-07, 0.0, 1.0, -1.255e-07, 0.0, 1.0, -2.581e-06, 0.0, 1.0, -2.581e-06, 0.0, 1.0, -2.581e-06, 0.0, 1.0, -2.581e-06, 0.0, 1.0, -2.51e-07, 0.0, 1.0, -2.51e-07, 0.0, 1.0, -2.51e-07, 0.0, 1.0, -2.51e-07, 0.0, 1.0, -2.008e-06, 0.0, 1.0, -2.008e-06, 0.0, 1.0, -2.008e-06, 0.0, 1.0, -2.008e-06, 0.0, 1.0, 0.0, 0.0, 1.0, 0.0, 0.0, 1.0, 0.0, 0.0, 1.0, 0.0, 0.0, 1.0, 0.0, 0.0, 1.0, 0.0, 0.0, 1.0, 0.0, 0.0, 1.0, 0.0, 0.0, 1.0, -0.9947, -0.1033, 0.0, -0.9947, -0.1033, 0.0, -0.9947, -0.1033, 0.0, -0.9947, -0.1033, 0.0, 0.9947, 0.1033, 0.0, 0.9947, 0.1033, 0.0, 0.9947, 0.1033, 0.0, 0.9947, 0.1033, 0.0, -0.09482, 0.9955, 0.0, -0.09482, 0.9955, 0.0, -0.09482, 0.9955, 0.0, -0.09482, 0.9955, 0.0, 0.9947, 0.1033, 0.0, 0.9947, 0.1033, 0.0, 0.9947, 0.1033, 0.0, 0.9947, 0.1033, 0.0, 0.09482, -0.9955, 0.0, 0.09482, -0.9955, 0.0, 0.09482, -0.9955, 0.0, 0.09482, -0.9955, 0.0, -0.09482, 0.9955, 0.0, -0.09482, 0.9955, 0.0, -0.09482, 0.9955, 0.0, -0.09482, 0.9955, 0.0, 0.9317, 0.0, 0.3633, 0.878, 0.3581, 0.3177, 0.3932, 0.3016, 0.8686, 0.4019, 0.0, 0.9157, 6.164e-07, -1.0, 0.0, 0.4115, -0.8923, 0.1859, 0.2173, -0.843, 0.4921, 4.614e-07, -0.8774, 0.4797, 0.0, 1.0, 0.0, 0.0, 1.0, 0.0, 0.0, 1.0, 0.0, 0.0, 1.0, 0.0, -0.5294, 0.8373, 0.1367, -0.3534, 0.6493, 0.6734, -0.3999, 0.4885, 0.7755, -0.6867, 0.1484, -0.7116, -0.4115, -0.8923, 0.1859, -0.878, -0.3581, 0.3177, -0.7127, -0.3159, -0.6263, -0.2782, -0.7212, -0.6343, 0.4115, -0.8923, 0.1859, 6.164e-07, -1.0, 0.0, 6.675e-07, -0.7071, -0.7071, 0.2782, -0.7212, -0.6343, 6.164e-07, -1.0, 0.0, -0.4115, -0.8923, 0.1859, -0.2782, -0.7212, -0.6343, 6.675e-07, -0.7071, -0.7071, 0.878, -0.3581, 0.3177, 0.3932, -0.3016, 0.8686, 0.2173, -0.843, 0.4921, 0.4115, -0.8923, 0.1859, 0.3932, 0.3016, 0.8686, 0.878, 0.3581, 0.3177, 0.5294, 0.8373, 0.1367, 0.3534, 0.6493, 0.6734, 6.958e-08, -0.2812, 0.9597, -0.3932, -0.3016, 0.8686, -0.2173, -0.843, 0.4921, 4.614e-07, -0.8774, 0.4797, -1.93e-06, 0.2812, 0.9597, 0.3932, 0.3016, 0.8686, 0.3534, 0.6493, 0.6734, 0.0, 0.5105, 0.8599, -0.3932, -0.3016, 0.8686, -0.878, -0.3581, 0.3177, -0.4115, -0.8923, 0.1859, -0.2173, -0.843, 0.4921, -0.878, 0.3581, 0.3177, -0.3932, 0.3016, 0.8686, -0.3534, 0.6493, 0.6734, -0.5294, 0.8373, 0.1367, -0.4019, 0.0, 0.9157, -0.3932, 0.3016, 0.8686, -0.878, 0.3581, 0.3177, -0.9317, -7.53e-08, 0.3633, -0.3932, 0.3016, 0.8686, -1.93e-06, 0.2812, 0.9597, 0.0, 0.5105, 0.8599, -0.3534, 0.6493, 0.6734, 0.3932, -0.3016, 0.8686, 6.958e-08, -0.2812, 0.9597, 4.614e-07, -0.8774, 0.4797, 0.2173, -0.843, 0.4921, -0.878, 0.3581, 0.3177, -0.5294, 0.8373, 0.1367, -0.2782, 0.7212, -0.6343, -0.7127, 0.3159, -0.6263, 0.878, -0.3581, 0.3177, 0.4115, -0.8923, 0.1859, 0.2782, -0.7212, -0.6343, 0.7127, -0.3159, -0.6263, 0.9317, 0.0, 0.3633, 0.878, -0.3581, 0.3177, 0.7127, -0.3159, -0.6263, 0.7071, 0.0, -0.7071, 0.5294, 0.8373, 0.1367, 0.0, 0.6367, -0.7711, 0.02666, -0.2108, -0.9772, 0.7012, 0.2154, -0.6797, 0.0, -1.0, 0.0, 0.0, -1.0, 0.0, 0.0, -1.0, 0.0, 0.0, -1.0, 0.0, -0.4115, -0.8923, 0.1859, 6.164e-07, -1.0, 0.0, 4.614e-07, -0.8774, 0.4797, -0.2173, -0.843, 0.4921, 0.3932, -0.3016, 0.8686, 0.4019, 0.0, 0.9157, -1.852e-06, 0.0, 1.0, 6.958e-08, -0.2812, 0.9597, 0.5294, 0.8373, 0.1367, 0.878, 0.3581, 0.3177, 0.7127, 0.3159, -0.6263, 0.2782, 0.7212, -0.6343, -0.3932, -0.3016, 0.8686, -0.4019, 0.0, 0.9157, -0.9317, -7.53e-08, 0.3633, -0.878, -0.3581, 0.3177, 0.878, 0.3581, 0.3177, 0.9317, 0.0, 0.3633, 0.7071, 0.0, -0.7071, 0.7127, 0.3159, -0.6263, 6.958e-08, -0.2812, 0.9597, -1.852e-06, 0.0, 1.0, -0.4019, 0.0, 0.9157, -0.3932, -0.3016, 0.8686, 0.878, -0.3581, 0.3177, 0.9317, 0.0, 0.3633, 0.4019, 0.0, 0.9157, 0.3932, -0.3016, 0.8686, -1.852e-06, 0.0, 1.0, -1.93e-06, 0.2812, 0.9597, -7.407e-06, 0.0, 1.0, -7.407e-06, 0.0, 1.0, -1.93e-06, 0.2812, 0.9597, -0.3932, 0.3016, 0.8686, 0.0, 0.0, 1.0, -7.407e-06, 0.0, 1.0, -0.3932, 0.3016, 0.8686, -0.4019, 0.0, 0.9157, 0.0, 0.0, 1.0, 0.0, 0.0, 1.0, -0.4019, 0.0, 0.9157, -1.852e-06, 0.0, 1.0, -7.407e-06, 0.0, 1.0, 0.0, 0.0, 1.0, 0.4019, 0.0, 0.9157, 0.3932, 0.3016, 0.8686, -7.407e-06, 0.0, 1.0, -7.407e-06, 0.0, 1.0, 0.3932, 0.3016, 0.8686, -1.93e-06, 0.2812, 0.9597, 0.0, 0.0, 1.0, -7.407e-06, 0.0, 1.0, -1.93e-06, 0.2812, 0.9597, -1.852e-06, 0.0, 1.0, 0.0, 0.0, 1.0, 0.0, 0.0, 1.0, -1.852e-06, 0.0, 1.0, 0.4019, 0.0, 0.9157, -7.407e-06, 0.0, 1.0, 0.0, 0.0, 1.0, 0.0, 0.0, 1.0, 0.0, 0.0, 1.0, 0.0, 0.0, 1.0, 0.0, 0.0, 1.0, 0.0, 0.0, 1.0, 0.0, 0.0, 1.0, 0.0, 0.0, 1.0, 0.0, 0.0, 1.0, 1.0, 0.0, 0.0, 1.0, 0.0, 0.0, 1.0, 0.0, 0.0, 1.0, 0.0, 0.0, 0.0, 1.0, 0.0, 0.0, 1.0, 0.0, 0.0, 1.0, 0.0, 0.0, 1.0, 0.0, -1.0, 0.0, 0.0, -1.0, 0.0, 0.0, -1.0, 0.0, 0.0, -1.0, 0.0, 0.0, 1.0, 0.0, 0.0, 1.0, 0.0, 0.0, 1.0, 0.0, 0.0, 1.0, 0.0, 0.0, 0.0, -1.0, 0.0, 0.0, -1.0, 0.0, 0.0, -1.0, 0.0, 0.0, -1.0, 0.0, -1.0, 0.0, 0.0, -1.0, 0.0, 0.0, -1.0, 0.0, 0.0, -1.0, 0.0, 0.0, -0.6867, 0.1484, -0.7116, -0.3999, 0.4885, 0.7755, -0.5511, 0.017, 0.8342, -0.7132, -0.2704, -0.6467, -0.03048, 0.3749, 0.9266, 0.3773, 0.515, 0.7697, 0.5725, 0.2513, 0.7804, -0.036, 0.1413, 0.9893, -0.3534, 0.6493, 0.6734, 0.0, 0.5105, 0.8599, -0.03048, 0.3749, 0.9266, -0.3999, 0.4885, 0.7755, 0.0, 0.6367, -0.7711, -0.5294, 0.8373, 0.1367, -0.6867, 0.1484, -0.7116, 0.02666, -0.2108, -0.9772, 0.0, 0.5105, 0.8599, 0.3534, 0.6493, 0.6734, 0.3773, 0.515, 0.7697, -0.03048, 0.3749, 0.9266, 0.3534, 0.6493, 0.6734, 0.5294, 0.8373, 0.1367, 0.7012, 0.2154, -0.6797, 0.3773, 0.515, 0.7697, -0.5511, 0.017, 0.8342, -0.036, 0.1413, 0.9893, -0.002003, 0.003234, 1.0, -0.4918, -0.2481, 0.8346, 0.03018, -0.1217, -0.9921, -0.7132, -0.2704, -0.6467, -0.7281, -0.3714, -0.5761, 0.0002401, -0.0003876, -1.0, 0.3773, 0.515, 0.7697, 0.7012, 0.2154, -0.6797, 0.8057, 0.1925, -0.5602, 0.5725, 0.2513, 0.7804, 0.02666, -0.2108, -0.9772, -0.6867, 0.1484, -0.7116, -0.7132, -0.2704, -0.6467, 0.03018, -0.1217, -0.9921, -0.3999, 0.4885, 0.7755, -0.03048, 0.3749, 0.9266, -0.036, 0.1413, 0.9893, -0.5511, 0.017, 0.8342, 0.7012, 0.2154, -0.6797, 0.02666, -0.2108, -0.9772, 0.03018, -0.1217, -0.9921, 0.8057, 0.1925, -0.5602, 0.5066, 0.2649, 0.8205, 0.7379, 0.3843, -0.5547, 0.7144, 0.4279, -0.5537, 0.4889, 0.2787, 0.8266, -0.7281, -0.3714, -0.5761, -0.4918, -0.2481, 0.8346, -0.4705, -0.2921, 0.8326, -0.7123, -0.4201, -0.5622, 0.8057, 0.1925, -0.5602, 0.03018, -0.1217, -0.9921, 0.0002401, -0.0003876, -1.0, 0.7379, 0.3843, -0.5547, -0.036, 0.1413, 0.9893, 0.5725, 0.2513, 0.7804, 0.5066, 0.2649, 0.8205, -0.002003, 0.003234, 1.0, -0.7132, -0.2704, -0.6467, -0.5511, 0.017, 0.8342, -0.4918, -0.2481, 0.8346, -0.7281, -0.3714, -0.5761, 0.5725, 0.2513, 0.7804, 0.8057, 0.1925, -0.5602, 0.7379, 0.3843, -0.5547, 0.5066, 0.2649, 0.8205, 0.7144, 0.4279, -0.5537, -0.004737, 0.007652, -1.0, -0.001911, 0.002558, -1.0, 0.6687, 0.4959, -0.5539, -0.4705, -0.2921, 0.8326, 0.00598, -0.009656, 0.9999, 0.00372, -0.004505, 1.0, -0.4489, -0.3288, 0.8309, 0.0002401, -0.0003876, -1.0, -0.7281, -0.3714, -0.5761, -0.7123, -0.4201, -0.5622, -0.004737, 0.007652, -1.0, -0.4918, -0.2481, 0.8346, -0.002003, 0.003234, 1.0, 0.00598, -0.009656, 0.9999, -0.4705, -0.2921, 0.8326, 0.7379, 0.3843, -0.5547, 0.0002401, -0.0003876, -1.0, -0.004737, 0.007652, -1.0, 0.7144, 0.4279, -0.5537, -0.002003, 0.003234, 1.0, 0.5066, 0.2649, 0.8205, 0.4889, 0.2787, 0.8266, 0.00598, -0.009656, 0.9999, -0.001911, 0.002558, -1.0, -0.6549, -0.4716, -0.5905, -0.5548, -0.5192, -0.6501, -0.1774, 0.01347, -0.9841, 0.4793, 0.3514, 0.8042, 0.6687, 0.4959, -0.5539, 0.3556, 0.6807, -0.6405, 0.572, 0.4321, 0.6973, 0.00598, -0.009656, 0.9999, 0.4889, 0.2787, 0.8266, 0.4793, 0.3514, 0.8042, 0.00372, -0.004505, 1.0, -0.7123, -0.4201, -0.5622, -0.4705, -0.2921, 0.8326, -0.4489, -0.3288, 0.8309, -0.6549, -0.4716, -0.5905, 0.4889, 0.2787, 0.8266, 0.7144, 0.4279, -0.5537, 0.6687, 0.4959, -0.5539, 0.4793, 0.3514, 0.8042, -0.004737, 0.007652, -1.0, -0.7123, -0.4201, -0.5622, -0.6549, -0.4716, -0.5905, -0.001911, 0.002558, -1.0, 0.1756, -0.01369, 0.9844, 0.572, 0.4321, 0.6973, 0.3111, 0.5184, 0.7965, 0.1486, -0.005928, 0.9889, 0.3556, 0.6807, -0.6405, -0.1774, 0.01347, -0.9841, -0.1531, 0.006541, -0.9882, 0.2863, 0.8352, -0.4696, -0.4489, -0.3288, 0.8309, 0.00372, -0.004505, 1.0, 0.1756, -0.01369, 0.9844, -0.2662, -0.4739, 0.8394, 0.6687, 0.4959, -0.5539, -0.001911, 0.002558, -1.0, -0.1774, 0.01347, -0.9841, 0.3556, 0.6807, -0.6405, 0.00372, -0.004505, 1.0, 0.4793, 0.3514, 0.8042, 0.572, 0.4321, 0.6973, 0.1756, -0.01369, 0.9844, -0.6549, -0.4716, -0.5905, -0.4489, -0.3288, 0.8309, -0.2662, -0.4739, 0.8394, -0.5548, -0.5192, -0.6501, -0.04864, -0.4784, 0.8768, 0.1486, -0.005928, 0.9889, -0.7024, 0.1854, 0.6872, -0.704, -0.2915, 0.6476, -0.1531, 0.006541, -0.9882, -0.4149, -0.7591, -0.5016, -0.6943, -0.538, -0.4781, -0.6654, 0.1757, -0.7255, -0.5548, -0.5192, -0.6501, -0.2662, -0.4739, 0.8394, -0.04864, -0.4784, 0.8768, -0.4149, -0.7591, -0.5016, 0.572, 0.4321, 0.6973, 0.3556, 0.6807, -0.6405, 0.2863, 0.8352, -0.4696, 0.3111, 0.5184, 0.7965, -0.1774, 0.01347, -0.9841, -0.5548, -0.5192, -0.6501, -0.4149, -0.7591, -0.5016, -0.1531, 0.006541, -0.9882, -0.2662, -0.4739, 0.8394, 0.1756, -0.01369, 0.9844, 0.1486, -0.005928, 0.9889, -0.04864, -0.4784, 0.8768, -0.6654, 0.1757, -0.7255, -0.6943, -0.538, -0.4781, -0.704, -0.2915, 0.6476, -0.7024, 0.1854, 0.6872, -0.3762, 0.7875, -0.4882, -0.6654, 0.1757, -0.7255, -0.7024, 0.1854, 0.6872, -0.4982, 0.5773, 0.647, 0.2863, 0.8352, -0.4696, -0.1531, 0.006541, -0.9882, -0.6654, 0.1757, -0.7255, -0.3762, 0.7875, -0.4882, 0.1486, -0.005928, 0.9889, 0.3111, 0.5184, 0.7965, -0.4982, 0.5773, 0.647, -0.7024, 0.1854, 0.6872, -0.4149, -0.7591, -0.5016, -0.04864, -0.4784, 0.8768, -0.704, -0.2915, 0.6476, -0.6943, -0.538, -0.4781, 0.3111, 0.5184, 0.7965, 0.2863, 0.8352, -0.4696, -0.3762, 0.7875, -0.4882, -0.4982, 0.5773, 0.647, -0.09482, 0.9955, 3.545e-08, -0.2617, 0.956, -0.1324, 0.07654, 0.9882, -0.1324, -0.09482, 0.9955, 5.021e-08, -0.09482, 0.9955, 5.021e-08, 0.07654, 0.9882, -0.1324, 0.07653, 0.9882, 0.1324, -0.09482, 0.9955, -5.021e-08, -0.09482, 0.9955, -5.021e-08, 0.07653, 0.9882, 0.1324, -0.2617, 0.956, 0.1324, -0.09482, 0.9955, -3.545e-08, -0.09482, 0.9955, -3.545e-08, -0.2617, 0.956, 0.1324, -0.2617, 0.956, -0.1324, -0.09482, 0.9955, 3.545e-08, -0.5736, 0.2317, -0.7856, -0.3821, -0.379, -0.8428, 0.5019, 0.6013, -0.6217, 0.5046, 0.4929, -0.7088, -0.2617, 0.956, -0.1324, -0.5736, 0.2317, -0.7856, 0.5046, 0.4929, -0.7088, 0.07654, 0.9882, -0.1324, 0.07653, 0.9882, 0.1324, 0.5046, 0.4929, 0.7088, -0.5736, 0.2317, 0.7856, -0.2617, 0.956, 0.1324, -0.2617, 0.956, 0.1324, -0.5736, 0.2317, 0.7856, -0.5736, 0.2317, -0.7856, -0.2617, 0.956, -0.1324, 0.5019, 0.6013, 0.6217, 0.1166, 0.7165, 0.6877, -0.1102, -0.6771, 0.7276, -0.3821, -0.379, 0.8428, 0.5046, 0.4929, 0.7088, 0.5019, 0.6013, 0.6217, -0.3821, -0.379, 0.8428, -0.5736, 0.2317, 0.7856, -0.5736, 0.2317, 0.7856, -0.3821, -0.379, 0.8428, -0.3821, -0.379, -0.8428, -0.5736, 0.2317, -0.7856, 0.5046, 0.4929, -0.7088, 0.5019, 0.6013, -0.6217, 0.5019, 0.6013, 0.6217, 0.5046, 0.4929, 0.7088, 0.1166, 0.7165, -0.6877, 0.1565, 0.6474, -0.7459, 0.1565, 0.6474, 0.7459, 0.1166, 0.7165, 0.6877, -0.3821, -0.379, 0.8428, -0.1102, -0.6771, 0.7276, -0.1102, -0.6771, -0.7276, -0.3821, -0.379, -0.8428, 0.5019, 0.6013, -0.6217, 0.1166, 0.7165, -0.6877, 0.1166, 0.7165, 0.6877, 0.5019, 0.6013, 0.6217, -0.3821, -0.379, -0.8428, -0.1102, -0.6771, -0.7276, 0.1166, 0.7165, -0.6877, 0.5019, 0.6013, -0.6217, 0.1565, 0.6474, 0.7459, 0.02979, 0.7718, 0.6352, -0.00121, -0.5919, 0.806, -0.174, -0.7198, 0.672, -0.1102, -0.6771, -0.7276, -0.174, -0.7198, -0.672, 0.1565, 0.6474, -0.7459, 0.1166, 0.7165, -0.6877, 0.1166, 0.7165, 0.6877, 0.1565, 0.6474, 0.7459, -0.174, -0.7198, 0.672, -0.1102, -0.6771, 0.7276, -0.1102, -0.6771, 0.7276, -0.174, -0.7198, 0.672, -0.174, -0.7198, -0.672, -0.1102, -0.6771, -0.7276, -0.00121, -0.5919, 0.806, 0.3016, -0.6264, 0.7188, 0.3016, -0.6264, -0.7188, -0.00121, -0.5919, -0.806, -0.174, -0.7198, 0.672, -0.00121, -0.5919, 0.806, -0.00121, -0.5919, -0.806, -0.174, -0.7198, -0.672, 0.1565, 0.6474, -0.7459, 0.02979, 0.7718, -0.6352, 0.02979, 0.7718, 0.6352, 0.1565, 0.6474, 0.7459, -0.174, -0.7198, -0.672, -0.00121, -0.5919, -0.806, 0.02979, 0.7718, -0.6352, 0.1565, 0.6474, -0.7459, -0.3104, 0.6618, -0.6824, -0.0733, 0.5776, -0.813, -0.0733, 0.5776, 0.813, -0.3104, 0.6618, 0.6824, 0.02979, 0.7718, -0.6352, -0.3104, 0.6618, -0.6824, -0.3104, 0.6618, 0.6824, 0.02979, 0.7718, 0.6352, -0.00121, -0.5919, -0.806, 0.3016, -0.6264, -0.7188, -0.3104, 0.6618, -0.6824, 0.02979, 0.7718, -0.6352, 0.02979, 0.7718, 0.6352, -0.3104, 0.6618, 0.6824, 0.3016, -0.6264, 0.7188, -0.00121, -0.5919, 0.806, -0.0733, 0.5776, 0.813, 0.3061, 0.5864, 0.75, -0.3394, -0.6614, 0.6689, 0.0799, -0.7728, 0.6296, 0.3016, -0.6264, -0.7188, 0.0799, -0.7728, -0.6296, -0.0733, 0.5776, -0.813, -0.3104, 0.6618, -0.6824, -0.3104, 0.6618, 0.6824, -0.0733, 0.5776, 0.813, 0.0799, -0.7728, 0.6296, 0.3016, -0.6264, 0.7188, 0.3016, -0.6264, 0.7188, 0.0799, -0.7728, 0.6296, 0.0799, -0.7728, -0.6296, 0.3016, -0.6264, -0.7188, 0.3061, 0.5864, -0.75, 0.5112, 0.3721, -0.7748, 0.5112, 0.3721, 0.7748, 0.3061, 0.5864, 0.75, 0.0799, -0.7728, 0.6296, -0.3394, -0.6614, 0.6689, -0.3394, -0.6614, -0.6689, 0.0799, -0.7728, -0.6296, -0.0733, 0.5776, -0.813, 0.3061, 0.5864, -0.75, 0.3061, 0.5864, 0.75, -0.0733, 0.5776, 0.813, 0.0799, -0.7728, -0.6296, -0.3394, -0.6614, -0.6689, 0.3061, 0.5864, -0.75, -0.0733, 0.5776, -0.813, 0.5112, 0.3721, -0.7748, 0.6611, 0.1617, -0.7327, 0.6611, 0.1617, 0.7327, 0.5112, 0.3721, 0.7748, -0.3394, -0.6614, -0.6689, -0.6095, -0.4532, -0.6504, 0.5112, 0.3721, -0.7748, 0.3061, 0.5864, -0.75, 0.3061, 0.5864, 0.75, 0.5112, 0.3721, 0.7748, -0.6095, -0.4532, 0.6504, -0.3394, -0.6614, 0.6689, -0.3394, -0.6614, 0.6689, -0.6095, -0.4532, 0.6504, -0.6095, -0.4532, -0.6504, -0.3394, -0.6614, -0.6689, 0.6611, 0.1617, 0.7327, 0.7027, 0.1005, 0.7044, -0.6977, -0.0988, 0.7096, -0.7094, -0.1783, 0.6819, -0.6095, -0.4532, -0.6504, -0.7094, -0.1783, -0.6819, 0.6611, 0.1617, -0.7327, 0.5112, 0.3721, -0.7748, 0.5112, 0.3721, 0.7748, 0.6611, 0.1617, 0.7327, -0.7094, -0.1783, 0.6819, -0.6095, -0.4532, 0.6504, -0.6095, -0.4532, 0.6504, -0.7094, -0.1783, 0.6819, -0.7094, -0.1783, -0.6819, -0.6095, -0.4532, -0.6504, 0.7027, 0.1005, -0.7044, 0.693, 0.07834, -0.7166, 0.693, 0.07834, 0.7166, 0.7027, 0.1005, 0.7044, -0.7094, -0.1783, 0.6819, -0.6977, -0.0988, 0.7096, -0.6977, -0.0988, -0.7096, -0.7094, -0.1783, -0.6819, 0.6611, 0.1617, -0.7327, 0.7027, 0.1005, -0.7044, 0.7027, 0.1005, 0.7044, 0.6611, 0.1617, 0.7327, -0.7094, -0.1783, -0.6819, -0.6977, -0.0988, -0.7096, 0.7027, 0.1005, -0.7044, 0.6611, 0.1617, -0.7327, -0.7115, -0.07945, -0.6981, -0.7349, 0.05442, -0.676, 0.6694, -0.05003, -0.7412, 0.693, 0.07834, -0.7166, -0.6977, -0.0988, -0.7096, -0.7115, -0.07945, -0.6981, 0.693, 0.07834, -0.7166, 0.7027, 0.1005, -0.7044, 0.7027, 0.1005, 0.7044, 0.693, 0.07834, 0.7166, -0.7115, -0.07945, 0.6981, -0.6977, -0.0988, 0.7096, -0.6977, -0.0988, 0.7096, -0.7115, -0.07945, 0.6981, -0.7115, -0.07945, -0.6981, -0.6977, -0.0988, -0.7096, 0.6694, -0.05003, 0.7412, 0.5803, -0.2837, 0.7634, -0.6782, 0.3234, 0.6599, -0.7349, 0.05442, 0.676, 0.693, 0.07834, 0.7166, 0.6694, -0.05003, 0.7412, -0.7349, 0.05442, 0.676, -0.7115, -0.07945, 0.6981, -0.7115, -0.07945, 0.6981, -0.7349, 0.05442, 0.676, -0.7349, 0.05442, -0.676, -0.7115, -0.07945, -0.6981, 0.693, 0.07834, -0.7166, 0.6694, -0.05003, -0.7412, 0.6694, -0.05003, 0.7412, 0.693, 0.07834, 0.7166, 0.5803, -0.2837, -0.7634, 0.302, -0.5253, -0.7956, 0.302, -0.5253, 0.7956, 0.5803, -0.2837, 0.7634, -0.7349, 0.05442, 0.676, -0.6782, 0.3234, 0.6599, -0.6782, 0.3234, -0.6599, -0.7349, 0.05442, -0.676, 0.6694, -0.05003, -0.7412, 0.5803, -0.2837, -0.7634, 0.5803, -0.2837, 0.7634, 0.6694, -0.05003, 0.7412, -0.7349, 0.05442, -0.676, -0.6782, 0.3234, -0.6599, 0.5803, -0.2837, -0.7634, 0.6694, -0.05003, -0.7412, 0.302, -0.5253, 0.7956, 0.6925, -0.4401, 0.5716, 0.4229, 0.6951, 0.5814, -0.4029, 0.6566, 0.6376, -0.6782, 0.3234, -0.6599, -0.4029, 0.6566, -0.6376, 0.302, -0.5253, -0.7956, 0.5803, -0.2837, -0.7634, 0.5803, -0.2837, 0.7634, 0.302, -0.5253, 0.7956, -0.4029, 0.6566, 0.6376, -0.6782, 0.3234, 0.6599, -0.6782, 0.3234, 0.6599, -0.4029, 0.6566, 0.6376, -0.4029, 0.6566, -0.6376, -0.6782, 0.3234, -0.6599, 0.4229, 0.6951, -0.5814, 0.4229, 0.6951, 0.5814, 0.6925, -0.4401, 0.5716, 0.6925, -0.4401, -0.5716, -0.4029, 0.6566, 0.6376, 0.4229, 0.6951, 0.5814, 0.4229, 0.6951, -0.5814, -0.4029, 0.6566, -0.6376, 0.302, -0.5253, -0.7956, 0.6925, -0.4401, -0.5716, 0.6925, -0.4401, 0.5716, 0.302, -0.5253, 0.7956, -0.4029, 0.6566, -0.6376, 0.4229, 0.6951, -0.5814, 0.6925, -0.4401, -0.5716, 0.302, -0.5253, -0.7956, -1.908e-07, 0.0, -1.0, -4.423e-07, 0.0, -1.0, 0.7127, 0.3159, -0.6263, 0.7071, 0.0, -0.7071, 0.0, 0.7071, -0.7071, 0.2782, 0.7212, -0.6343, 0.7127, 0.3159, -0.6263, -4.423e-07, 0.0, -1.0, 4.451e-07, 0.0, -1.0, 0.7127, -0.3159, -0.6263, 0.2782, -0.7212, -0.6343, 6.675e-07, -0.7071, -0.7071, -0.7127, -0.3159, -0.6263, 4.451e-07, 0.0, -1.0, 6.675e-07, -0.7071, -0.7071, -0.2782, -0.7212, -0.6343, -0.2782, 0.7212, -0.6343, 0.0, 0.7071, -0.7071, -4.423e-07, 0.0, -1.0, -0.7127, 0.3159, -0.6263, -0.7071, -9.921e-08, -0.7071, -0.7127, 0.3159, -0.6263, -4.423e-07, 0.0, -1.0, -1.908e-07, 0.0, -1.0, -0.7127, -0.3159, -0.6263, -0.7071, -9.921e-08, -0.7071, -1.908e-07, 0.0, -1.0, 4.451e-07, 0.0, -1.0, 4.451e-07, 0.0, -1.0, -1.908e-07, 0.0, -1.0, 0.7071, 0.0, -0.7071, 0.7127, -0.3159, -0.6263, -0.9317, -7.53e-08, 0.3633, -0.878, 0.3581, 0.3177, -0.7127, 0.3159, -0.6263, -0.7071, -9.921e-08, -0.7071, -0.5294, 0.8373, 0.1367, 0.0, 0.6367, -0.7711, 0.0, 0.7071, -0.7071, -0.2782, 0.7212, -0.6343, 0.0, 0.6367, -0.7711, 0.5294, 0.8373, 0.1367, 0.2782, 0.7212, -0.6343, 0.0, 0.7071, -0.7071, -0.878, -0.3581, 0.3177, -0.9317, -7.53e-08, 0.3633, -0.7071, -9.921e-08, -0.7071, -0.7127, -0.3159, -0.6263])] * 3)])

# ---- objects
ob_cube = bpy.data.objects.new('Cube', me_cube)
ob_cube_001 = bpy.data.objects.new('Cube.001', me_cube_001)

# ---- transforms, parenting, visibility, modifiers, constraints
ob_cube.location = (0.0, 0.0, 0.0)
ob_cube.lock_rotations_4d = False
ob_cube.empty_display_type = 'ARROWS'
ob_cube.lineart.crease_threshold = 0.0
_m = ob_cube.modifiers.new('Mirror', 'MIRROR')
_m.use_clip = True
ob_cube_001.location = (0.0, 0.0, 0.0)

# ---- collection membership
col_collection.objects.link(ob_cube)
col_collection.objects.link(ob_cube_001)

# ---- scene / render settings (as saved in the file)
scene.frame_start = 1; scene.frame_end = 250; scene.frame_set(20)
scene.render.engine = 'BLENDER_EEVEE_NEXT'
bpy.context.view_layer.update()

# ---- added for rendering (the .blend has no active camera and no usable light): camera, sun
cam_auto = bpy.data.cameras.new('AutoCamera')
cam_auto.lens = 50.0
cam_auto.sensor_width = 36.0
cam_auto.clip_end = 1000.0
ob_auto_camera = bpy.data.objects.new('AutoCamera', cam_auto)
scene.collection.objects.link(ob_auto_camera)
ob_auto_camera.location = (4.26753, -4.97453, 5.07935)
ob_auto_camera.rotation_euler = (1.09748, -7.21219e-08, 0.694738)
scene.camera = ob_auto_camera
light_auto_sun = bpy.data.lights.new('AutoSun', 'SUN')
light_auto_sun.energy = 3.0
light_auto_sun.angle = 0.0523599
ob_auto_sun = bpy.data.objects.new('AutoSun', light_auto_sun)
scene.collection.objects.link(ob_auto_sun)
ob_auto_sun.rotation_euler = (0.872665, 0.174533, 0.523599)
bpy.context.view_layer.update()
